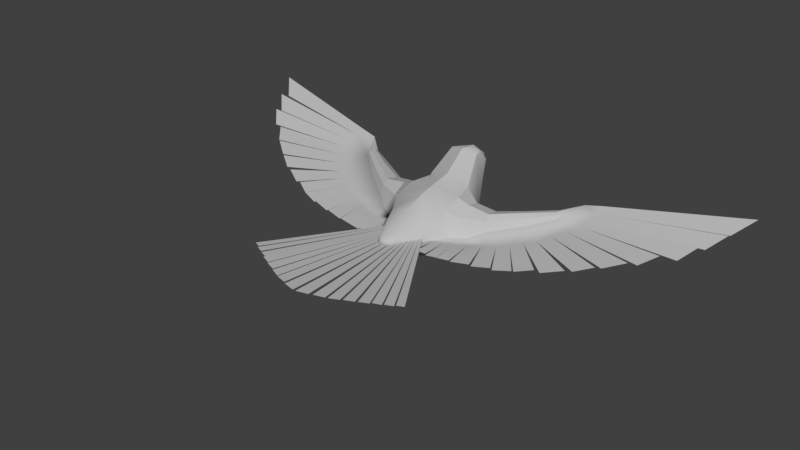 # Source: bird.blend  (saved by Blender 2.79.0; exported with 4.5.12 LTS)
import bpy
from mathutils import Matrix  # noqa: F401  (used for matrix-valued properties, if any)

bpy.ops.wm.read_factory_settings(use_empty=True)
scene = bpy.context.scene
scene.name = 'Scene'

# ---- collections
col_collection_1 = bpy.data.collections.new('Collection 1'); scene.collection.children.link(col_collection_1)

# ---- materials (node trees are filled in below, after node groups)
mat_lambert1 = bpy.data.materials.new('lambert1')
mat_lambert1.alpha_threshold = 0.0
mat_lambert1.use_transparent_shadow = False
mat_lambert1.diffuse_color = (0.5, 0.5, 0.5, 1.0)
mat_lambert1.roughness = 0.5

# ---- material node trees

# ---- world
world_world = bpy.data.worlds.new('World'); scene.world = world_world
world_world.color = (0.05088, 0.05088, 0.05088)
world_world.use_sun_shadow = False
world_world.sun_shadow_jitter_overblur = 0.0
world_world.cycles.sampling_method = 'MANUAL'

# ---- meshes
me_mesh = bpy.data.meshes.new('mesh')
me_mesh.from_pydata([(-0.09464, -1.148, -0.1088), (-0.4015, -5.182, -0.01363), (0.002928, -1.183, -0.1088), (-0.04069, -5.265, -0.01635), (-0.2029, -1.137, -0.1088), (-0.8128, -5.028, -0.02563), (-0.4879, -5.115, -0.02841), (-0.3052, -1.078, -0.1088), (-1.509, -4.705, -0.02454), (-0.2478, -1.102, -0.1088), (-1.209, -4.81, -0.04376), (-1.162, -4.863, -0.03254), (-0.865, -4.984, -0.04265), (-0.3826, -1.035, -0.1088), (-1.835, -4.537, -0.02861), (-1.551, -4.646, -0.04207), (-0.4281, -1.017, -0.1088), (-2.084, -4.373, -0.04746), (-1.839, -4.463, -0.04803), (-0.522, -0.9755, -0.1088), (-2.354, -4.242, -0.04144), (-2.124, -4.341, -0.04164), (-0.5984, -0.9489, -0.1088), (-2.577, -4.104, -0.04241), (-2.375, -4.185, -0.04243), (0.1009, -1.148, -0.1088), (0.4077, -5.182, -0.01363), (0.04689, -5.265, -0.01635), (0.2091, -1.137, -0.1088), (0.819, -5.028, -0.02563), (0.4941, -5.115, -0.02841), (0.3114, -1.078, -0.1088), (1.516, -4.705, -0.02453), (0.254, -1.102, -0.1088), (1.215, -4.81, -0.04376), (1.168, -4.863, -0.03254), (0.8712, -4.984, -0.04265), (0.3889, -1.035, -0.1088), (1.841, -4.537, -0.02861), (1.557, -4.646, -0.04207), (0.4343, -1.017, -0.1088), (2.091, -4.373, -0.04746), (1.845, -4.463, -0.04803), (0.5283, -0.9755, -0.1088), (2.361, -4.242, -0.04144), (2.13, -4.341, -0.04164), (0.6046, -0.9489, -0.1088), (2.583, -4.104, -0.04241), (2.381, -4.185, -0.04243), (-3.76, 2.105, 0.7183), (-4.25, 2.137, 0.8319), (-1.028, -0.368, -0.2042), (-0.6767, -0.9737, -0.1833), (-3.358, 1.349, 0.4567), (-4.165, 1.217, 0.5456), (-2.692, 0.7621, 0.2418), (-3.476, 0.2317, 0.2709), (-1.879, 0.1842, 0.02952), (-2.604, -0.3545, 0.05923), (-1.461, -0.1116, -0.1775), (-1.528, -0.7973, -0.06727), (-4.221, 1.83, 0.7365), (-4.193, 1.524, 0.641), (-3.935, 0.8883, 0.454), (-3.706, 0.56, 0.3625), (-3.185, 0.03629, 0.2004), (-2.895, -0.1591, 0.1298), (-2.246, -0.5021, 0.01706), (-1.887, -0.6497, -0.0251), (-1.226, -0.8438, -0.1019), (-0.9242, -0.8903, -0.1365), (-8.207, 2.907, 1.404), (-7.756, 2.406, 1.004), (-6.64, 0.903, 0.6697), (-6.277, 0.4684, 0.4604), (-4.82, -0.5253, 0.21), (-4.274, -0.8263, 0.08436), (-3.069, -1.272, -0.01612), (-2.538, -1.387, -0.106), (-1.525, -1.539, -0.1416), (-1.179, -1.557, -0.1808), (-7.812, 2.143, 1.127), (-7.429, 1.737, 0.7669), (-7.365, 1.451, 0.9223), (-7.027, 1.081, 0.5966), (-6.094, 0.3106, 0.5304), (-5.578, -0.06176, 0.3502), (-5.454, -0.1609, 0.3765), (-4.998, -0.4713, 0.2256), (-4.115, -0.8356, 0.1144), (-3.659, -1.087, 0.009433), (-3.624, -1.118, 0.02633), (-3.123, -1.276, -0.05836), (-2.478, -1.382, -0.07513), (-1.941, -1.489, -0.1347), (-1.903, -1.486, -0.1164), (-1.517, -1.517, -0.1586), (-1.158, -1.533, -0.1542), (-0.8136, -1.492, -0.1934), (-0.7759, -1.476, -0.1695), (-0.3532, -1.367, -0.2189), (3.758, 2.105, 0.7183), (4.249, 2.137, 0.8319), (1.027, -0.368, -0.2042), (0.6756, -0.9737, -0.1833), (3.356, 1.349, 0.4567), (4.163, 1.217, 0.5456), (2.691, 0.7621, 0.2418), (3.475, 0.2317, 0.2709), (1.878, 0.1842, 0.02952), (2.603, -0.3545, 0.05923), (1.46, -0.1116, -0.1775), (1.527, -0.7973, -0.06727), (4.22, 1.83, 0.7365), (4.192, 1.524, 0.641), (3.934, 0.8883, 0.454), (3.704, 0.56, 0.3625), (3.184, 0.03629, 0.2004), (2.894, -0.1591, 0.1298), (2.244, -0.5021, 0.01706), (1.886, -0.6497, -0.0251), (1.225, -0.8438, -0.1019), (0.9231, -0.8903, -0.1365), (8.206, 2.907, 1.404), (7.755, 2.406, 1.004), (6.639, 0.903, 0.6697), (6.275, 0.4684, 0.4604), (4.819, -0.5253, 0.21), (4.273, -0.8263, 0.08436), (3.068, -1.272, -0.01612), (2.537, -1.387, -0.106), (1.524, -1.539, -0.1416), (1.178, -1.557, -0.1808), (7.811, 2.143, 1.127), (7.427, 1.737, 0.7669), (7.364, 1.451, 0.9223), (7.026, 1.081, 0.5966), (6.093, 0.3106, 0.5304), (5.577, -0.06176, 0.3502), (5.453, -0.1609, 0.3765), (4.996, -0.4713, 0.2256), (4.114, -0.8356, 0.1144), (3.658, -1.087, 0.009433), (3.623, -1.118, 0.02633), (3.121, -1.276, -0.05836), (2.477, -1.382, -0.07512), (1.94, -1.489, -0.1347), (1.902, -1.486, -0.1164), (1.516, -1.517, -0.1586), (1.156, -1.533, -0.1542), (0.8124, -1.492, -0.1934), (0.7748, -1.476, -0.1695), (0.3521, -1.367, -0.2189), (-0.0005619, -0.9149, 0.5144), (-0.0005619, -0.8882, -0.8671), (-0.1583, 2.36, 1.166), (-0.1583, 2.36, 0.9141), (-0.2105, 2.36, 1.04), (-0.0005619, -0.2296, 0.7716), (-0.0005618, -0.1926, -1.171), (-0.0005618, 0.5748, -1.138), (-0.0005619, 0.2957, 0.8799), (-0.2952, 2.077, 1.366), (-0.4229, 2.145, 1.132), (-0.2798, 2.145, 0.7887), (-0.65, 1.021, 0.7897), (-0.4347, 1.67, 1.432), (-0.607, 1.774, 0.779), (-0.4347, 1.867, 0.3818), (-0.0005618, 2.36, 1.204), (-0.0005618, 2.36, 0.8876), (-0.0005618, 2.713, 1.046), (-0.0005618, 2.145, 0.6738), (-0.0005618, 2.103, 1.468), (-0.0005619, 0.8841, 0.987), (-0.0005618, 1.299, -0.736), (-0.0005618, 1.902, 0.2292), (-0.0005619, 1.557, 1.525), (-0.8157, -0.1491, -0.9538), (-0.8792, 0.5801, -0.9489), (-0.8257, -0.2789, 0.5234), (-0.8157, 0.3284, 0.6988), (-0.924, 1.163, 0.1283), (-0.6619, 1.213, -0.5709), (-0.6649, 0.9764, 0.7209), (-1.142, 0.04479, -0.699), (-1.142, 0.5127, -0.6644), (-1.142, -0.04552, 0.3287), (-1.142, 0.377, 0.5629), (-1.211, 0.9579, 0.03079), (-1.038, 1.005, -0.383), (-1.132, 0.7808, 0.4661), (-1.821, 0.3255, -0.2525), (-1.79, 0.5094, -0.3428), (-1.821, 0.2752, 0.3204), (-1.79, 0.4057, 0.4661), (-1.719, 1.041, 0.1888), (-1.754, 0.7783, -0.07636), (-1.765, 0.8024, 0.397), (-3.325, 1.409, 0.3648), (-3.289, 1.482, 0.3303), (-3.332, 1.373, 0.5607), (-3.299, 1.462, 0.605), (-3.277, 1.709, 0.5108), (-3.224, 1.596, 0.4034), (-3.277, 1.582, 0.6121), (-0.5625, -0.8013, 0.3637), (-0.5937, -0.8089, -0.6518), (0.1572, 2.36, 1.166), (0.1572, 2.36, 0.9141), (0.2094, 2.36, 1.04), (0.2941, 2.077, 1.366), (0.4218, 2.145, 1.132), (0.2787, 2.145, 0.7887), (0.6489, 1.021, 0.7897), (0.4335, 1.67, 1.432), (0.6059, 1.774, 0.779), (0.4335, 1.867, 0.3818), (0.8146, -0.1491, -0.9538), (0.8781, 0.5801, -0.9489), (0.8246, -0.2789, 0.5234), (0.8146, 0.3284, 0.6988), (0.9228, 1.163, 0.1283), (0.6607, 1.213, -0.5709), (0.6638, 0.9764, 0.7209), (1.141, 0.04479, -0.699), (1.141, 0.5127, -0.6644), (1.141, -0.04552, 0.3287), (1.141, 0.377, 0.5629), (1.209, 0.9579, 0.03079), (1.036, 1.005, -0.383), (1.131, 0.7808, 0.4661), (1.82, 0.3255, -0.2525), (1.789, 0.5094, -0.3428), (1.82, 0.2752, 0.3204), (1.789, 0.4057, 0.4661), (1.718, 1.041, 0.1888), (1.753, 0.7783, -0.07636), (1.764, 0.8024, 0.397), (3.324, 1.409, 0.3648), (3.288, 1.482, 0.3303), (3.331, 1.373, 0.5607), (3.298, 1.462, 0.605), (3.276, 1.709, 0.5108), (3.223, 1.596, 0.4034), (3.276, 1.582, 0.6121), (0.5614, -0.8013, 0.3637), (0.5926, -0.8089, -0.6518), (-2.601, 0.8523, 0.04819), (-2.604, 0.8081, 0.446), (-2.542, 0.9279, 0.5444), (-2.513, 1.131, 0.5118), (-2.494, 1.384, 0.3522), (-2.486, 1.19, 0.1597), (-2.537, 0.9922, -0.01634), (2.6, 0.8523, 0.04819), (2.603, 0.8081, 0.446), (2.541, 0.9279, 0.5444), (2.512, 1.131, 0.5118), (2.493, 1.384, 0.3522), (2.485, 1.19, 0.1597), (2.536, 0.9922, -0.01634), (0.4308, -1.321, -0.2212), (-0.4319, -1.321, -0.2212), (-0.000562, -2.029, -0.1107), (-0.3377, -1.471, 0.11), (0.3365, -1.471, 0.11), (-0.3402, -1.351, -0.5382), (-0.0005619, -1.581, -0.5066), (0.3391, -1.351, -0.5382), (-0.000562, -1.881, 0.07949), (0.217, -1.781, 0.06111), (-0.2182, -1.781, 0.06111), (-0.2355, -1.841, -0.1277), (0.2344, -1.841, -0.1277)], [], [(0, 1, 3, 2), (4, 5, 6, 0), (7, 8, 10, 9), (9, 11, 12, 4), (13, 14, 15, 7), (16, 17, 18, 13), (19, 20, 21, 16), (22, 23, 24, 19), (25, 2, 27, 26), (28, 25, 30, 29), (31, 33, 34, 32), (33, 28, 36, 35), (37, 31, 39, 38), (40, 37, 42, 41), (43, 40, 45, 44), (46, 43, 48, 47), (59, 60, 69, 51), (49, 61, 53), (53, 63, 64), (55, 65, 66, 57), (57, 58, 67, 59), (61, 50, 71, 72), (63, 54, 73, 74), (65, 56, 75, 76), (67, 58, 77, 78), (69, 60, 79, 80), (62, 61, 81, 82), (54, 62, 83, 84), (64, 63, 85, 86), (56, 64, 87, 88), (66, 65, 89, 90), (58, 66, 91, 92), (68, 67, 93, 94), (60, 68, 95, 96), (70, 69, 97, 98), (52, 70, 99, 100), (49, 50, 61), (53, 62, 54), (53, 61, 62), (53, 54, 63), (53, 64, 56, 55), (51, 70, 52), (51, 69, 70), (59, 67, 68, 60), (57, 66, 58), (55, 56, 65), (111, 103, 121, 112), (101, 105, 113), (105, 116, 115), (107, 109, 118, 117), (109, 111, 119, 110), (113, 124, 123, 102), (115, 126, 125, 106), (117, 128, 127, 108), (119, 130, 129, 110), (121, 132, 131, 112), (114, 134, 133, 113), (106, 136, 135, 114), (116, 138, 137, 115), (108, 140, 139, 116), (118, 142, 141, 117), (110, 144, 143, 118), (120, 146, 145, 119), (112, 148, 147, 120), (122, 150, 149, 121), (104, 152, 151, 122), (101, 113, 102), (105, 106, 114), (105, 114, 113), (105, 115, 106), (105, 107, 108, 116), (103, 104, 122), (103, 122, 121), (111, 112, 120, 119), (109, 110, 118), (107, 117, 108), (199, 53, 49, 200), (53, 201, 202, 49), (165, 174, 177, 166), (169, 162, 173), (164, 163, 157, 156), (200, 49, 203, 204), (49, 202, 205, 203), (167, 166, 162, 163), (168, 167, 163, 164), (166, 177, 173, 162), (171, 156, 157), (155, 171, 157), (168, 183, 182, 167), (170, 172, 164, 156), (172, 176, 168, 164), (158, 180, 206, 153), (165, 184, 181, 161, 174), (178, 51, 59, 185), (179, 178, 185, 186), (51, 180, 187, 59), (180, 181, 188, 187), (182, 183, 190, 189), (183, 179, 186, 190), (181, 184, 191, 188), (184, 182, 189, 191), (185, 59, 57, 192), (186, 185, 192, 193), (59, 187, 194, 57), (187, 188, 195, 194), (189, 190, 197, 196), (190, 186, 193, 197), (188, 191, 198, 195), (191, 189, 196, 198), (248, 55, 53, 199), (254, 248, 199, 200), (55, 249, 201, 53), (249, 250, 202, 201), (252, 253, 204, 203), (253, 254, 200, 204), (250, 251, 205, 202), (251, 252, 203, 205), (51, 52, 206, 180), (178, 207, 52, 51), (178, 159, 154, 207), (161, 181, 180, 158), (167, 182, 184, 165, 166), (223, 175, 176, 217), (239, 240, 101, 105), (105, 101, 242, 241), (214, 215, 177, 174), (213, 209, 210, 212), (210, 211, 212), (240, 244, 243, 101), (101, 243, 245, 242), (216, 212, 211, 215), (217, 213, 212, 216), (215, 211, 173, 177), (171, 209, 170), (169, 208, 171), (170, 209, 213, 172), (172, 213, 217, 176), (158, 153, 246, 220), (214, 174, 161, 221, 224), (218, 225, 111, 103), (219, 226, 225, 218), (103, 111, 227, 220), (220, 227, 228, 221), (222, 229, 230, 223), (223, 230, 226, 219), (221, 228, 231, 224), (224, 231, 229, 222), (104, 246, 266, 262), (225, 232, 109, 111), (226, 233, 232, 225), (111, 109, 234, 227), (227, 234, 235, 228), (229, 236, 237, 230), (230, 237, 233, 226), (228, 235, 238, 231), (231, 238, 236, 229), (232, 255, 107, 109), (233, 261, 255, 232), (109, 107, 256, 234), (234, 256, 257, 235), (236, 259, 260, 237), (237, 260, 261, 233), (235, 257, 258, 238), (238, 258, 259, 236), (104, 262, 269, 247), (103, 220, 246, 104), (218, 103, 104, 247), (218, 247, 154, 159), (161, 158, 220, 221), (216, 215, 214, 224, 222), (192, 57, 55, 248), (57, 194, 249, 55), (194, 195, 250, 249), (195, 198, 251, 250), (198, 196, 252, 251), (196, 197, 253, 252), (197, 193, 254, 253), (193, 192, 248, 254), (107, 255, 239, 105), (256, 107, 105, 241), (257, 256, 241, 242), (258, 257, 242, 245), (259, 258, 245, 243), (260, 259, 243, 244), (261, 260, 244, 240), (255, 261, 240, 239), (219, 218, 159, 160), (179, 160, 159, 178), (183, 168, 176, 175), (217, 216, 222, 223), (223, 219, 160, 175), (183, 175, 160, 179), (169, 171, 155), (171, 170, 156), (171, 208, 210), (171, 210, 209), (211, 169, 173), (208, 169, 211, 210), (162, 157, 163), (155, 157, 162, 169), (262, 274, 264, 268, 269), (52, 263, 265, 206), (52, 207, 267, 263), (263, 267, 268, 264, 273), (266, 246, 153, 270, 271), (153, 206, 265, 272, 270), (272, 273, 264, 270), (266, 271, 274, 262), (268, 267, 207, 154), (269, 268, 154, 247), (263, 273, 272, 265), (274, 271, 270, 264)])
me_mesh.polygons.foreach_set('use_smooth', [True] * 212)
_k = set([(49, 53), (49, 203), (52, 263), (53, 199), (53, 201), (57, 192), (57, 194), (59, 185), (59, 187), (101, 105), (101, 243), (103, 104), (103, 218), (103, 220), (104, 262), (105, 239), (105, 241), (109, 232), (109, 234), (111, 225), (111, 227), (153, 158), (154, 159), (155, 157), (155, 169), (156, 157), (156, 164), (156, 170), (157, 163), (158, 161), (159, 160), (160, 175), (161, 174), (162, 166), (163, 167), (164, 168), (165, 166), (165, 184), (169, 171), (169, 173), (169, 208), (170, 171), (170, 172), (170, 209), (173, 177), (174, 177), (175, 176), (178, 179), (178, 185), (179, 183), (179, 186), (180, 181), (180, 187), (181, 184), (181, 188), (182, 183), (182, 184), (182, 189), (183, 190), (184, 191), (185, 186), (185, 192), (186, 190), (186, 193), (187, 188), (187, 194), (188, 191), (188, 195), (189, 190), (189, 191), (189, 196), (190, 197), (191, 198), (192, 193), (192, 248), (193, 197), (193, 254), (194, 195), (194, 249), (195, 198), (195, 250), (196, 197), (196, 198), (196, 252), (197, 253), (198, 251), (199, 200), (199, 248), (200, 204), (200, 254), (201, 202), (201, 249), (202, 205), (202, 250), (203, 204), (203, 205), (203, 252), (204, 253), (205, 251), (208, 210), (209, 210), (209, 213), (210, 212), (211, 215), (212, 216), (213, 217), (214, 215), (214, 224), (218, 219), (218, 225), (219, 223), (219, 226), (220, 221), (220, 227), (221, 224), (221, 228), (222, 223), (222, 224), (222, 229), (223, 230), (224, 231), (225, 226), (225, 232), (226, 230), (226, 233), (227, 228), (227, 234), (228, 231), (228, 235), (229, 230), (229, 231), (229, 236), (230, 237), (231, 238), (232, 233), (232, 255), (233, 237), (233, 261), (234, 235), (234, 256), (235, 238), (235, 257), (236, 237), (236, 238), (236, 259), (237, 260), (238, 258), (239, 240), (239, 255), (240, 244), (240, 261), (241, 242), (241, 256), (242, 245), (242, 257), (243, 244), (243, 245), (243, 259), (244, 260), (245, 258)])
me_mesh.attributes.new('sharp_edge', 'BOOLEAN', 'EDGE').data.foreach_set('value', [ (min(e.vertices), max(e.vertices)) in _k for e in me_mesh.edges])
_uv = me_mesh.uv_layers.new(name='map1')
_uv.uv.foreach_set('vector', [-0.003992, 0.3759, 1.0, 0.0, 1.0, 1.0, -0.001203, 0.7542, 0.001064, 0.1677, 1.0, 0.0, 1.0, 1.0, -0.001909, 0.6982, -0.003739, 0.3176, 1.0, 0.0, 1.0, 1.0, -0.001534, 0.7325, -0.007431, 0.4057, 1.0, 0.0, 1.0, 1.0, -0.001416, 0.7588, -0.006149, 0.1949, 1.0, 0.0, 1.0, 1.0, -0.001551, 0.7086, -0.001867, 0.3334, 1.0, 0.0, 1.0, 1.0, -0.001014, 0.704, -0.002246, 0.08241, 1.0, 0.0, 1.0, 1.0, -0.001157, 0.7014, 0.0, 0.0, 1.0, 0.0, 1.0, 1.0, -0.000432, 0.7218, -0.003992, 0.3759, -0.00185, 0.7984, 1.0, 1.0, 1.0, 0.0, 0.001064, 0.1677, -0.001909, 0.6982, 1.0, 1.0, 1.0, 0.0, -0.003739, 0.3176, -0.001534, 0.7325, 1.0, 1.0, 1.0, 0.0, -0.007431, 0.4057, -0.001416, 0.7588, 1.0, 1.0, 1.0, 0.0, -0.006149, 0.1949, -0.001551, 0.7086, 1.0, 1.0, 1.0, 0.0, -0.001867, 0.3334, -0.001014, 0.704, 1.0, 1.0, 1.0, 0.0, -0.002246, 0.08241, -0.001157, 0.7014, 1.0, 1.0, 1.0, 0.0, 0.0, 0.0, -0.000432, 0.7218, 1.0, 1.0, 1.0, 0.0, 0.1931, 0.8588, 1.0, 0.7023, 1.0, 0.8016, 0.001031, 1.015, -0.008859, 0.004195, 1.0, 0.06521, -0.1003, 0.1951, -0.1003, 0.1951, 1.0, 0.2497, 1.0, 0.3038, 0.06707, 0.3834, 1.0, 0.4144, 1.0, 0.4708, -0.154, 0.5473, -0.154, 0.5473, 1.0, 0.5273, 1.0, 0.5856, 0.1931, 0.8588, 0.0, 0.0, 1.0, 0.0, 1.0, 1.0, 0.0, 1.0, 0.0, 0.0, 1.0, 0.0, 1.0, 1.0, 0.0, 1.0, 0.0, 0.0, 1.0, 0.0, 1.0, 1.0, 0.0, 1.0, 0.0, 0.0, 1.0, 0.0, 1.0, 1.0, 0.0, 1.0, 0.0, 0.0, 1.0, 0.0, 1.0, 1.0, 0.0, 1.0, 0.0, 0.0, 1.0, 0.0, 1.0, 1.0, 0.0, 1.0, 0.0, 0.0, 1.0, 0.0, 1.0, 1.0, 0.0, 1.0, 0.0, 0.0, 1.0, 0.0, 1.0, 1.0, 0.0, 1.0, 0.0, 0.0, 1.0, 0.0, 1.0, 1.0, 0.0, 1.0, 0.0, 0.0, 1.0, 0.0, 1.0, 1.0, 0.0, 1.0, 0.0, 0.0, 1.0, 0.0, 1.0, 1.0, 0.0, 1.0, 0.0, 0.0, 1.0, 0.0, 1.0, 1.0, 0.0, 1.0, 0.0, 0.0, 1.0, 0.0, 1.0, 1.0, 0.0, 1.0, 0.0, 0.0, 1.0, 0.0, 1.0, 1.0, 0.0, 1.0, -0.006088, 0.1344, 1.0, 0.0, 1.0, 1.0, 0.0, 1.0, -0.008859, 0.004195, 1.0, 0.0, 1.0, 0.06521, -0.1003, 0.1951, 1.0, 0.1304, 1.0, 0.1956, -0.1003, 0.1951, 1.0, 0.06521, 1.0, 0.1304, -0.1003, 0.1951, 1.0, 0.1956, 1.0, 0.2497, -0.1003, 0.1951, 1.0, 0.3038, 1.0, 0.3579, 0.06707, 0.3834, 0.001031, 1.015, 1.0, 0.9008, 1.023, 1.053, 0.001031, 1.015, 1.0, 0.8016, 1.0, 0.9008, 0.1931, 0.8588, 1.0, 0.5856, 1.0, 0.644, 1.0, 0.7023, -0.154, 0.5473, 1.0, 0.4708, 1.0, 0.5273, 0.06707, 0.3834, 1.0, 0.3579, 1.0, 0.4144, 0.1931, 0.8588, 0.001031, 1.015, 1.0, 0.8016, 1.0, 0.7023, -0.008859, 0.004195, -0.1003, 0.1951, 1.0, 0.06521, -0.1003, 0.1951, 1.0, 0.3038, 1.0, 0.2497, 0.06707, 0.3834, -0.154, 0.5473, 1.0, 0.4708, 1.0, 0.4144, -0.154, 0.5473, 0.1931, 0.8588, 1.0, 0.5856, 1.0, 0.5273, 0.0, 0.0, 0.0, 1.0, 1.0, 1.0, 1.0, 0.0, 0.0, 0.0, 0.0, 1.0, 1.0, 1.0, 1.0, 0.0, 0.0, 0.0, 0.0, 1.0, 1.0, 1.0, 1.0, 0.0, 0.0, 0.0, 0.0, 1.0, 1.0, 1.0, 1.0, 0.0, 0.0, 0.0, 0.0, 1.0, 1.0, 1.0, 1.0, 0.0, 0.0, 0.0, 0.0, 1.0, 1.0, 1.0, 1.0, 0.0, 0.0, 0.0, 0.0, 1.0, 1.0, 1.0, 1.0, 0.0, 0.0, 0.0, 0.0, 1.0, 1.0, 1.0, 1.0, 0.0, 0.0, 0.0, 0.0, 1.0, 1.0, 1.0, 1.0, 0.0, 0.0, 0.0, 0.0, 1.0, 1.0, 1.0, 1.0, 0.0, 0.0, 0.0, 0.0, 1.0, 1.0, 1.0, 1.0, 0.0, 0.0, 0.0, 0.0, 1.0, 1.0, 1.0, 1.0, 0.0, 0.0, 0.0, 0.0, 1.0, 1.0, 1.0, 1.0, 0.0, 0.0, 0.0, 0.0, 1.0, 1.0, 1.0, 1.0, 0.0, -0.006088, 0.1344, 0.0, 1.0, 1.0, 1.0, 1.0, 0.0, -0.008859, 0.004195, 1.0, 0.06521, 1.0, 0.0, -0.1003, 0.1951, 1.0, 0.1956, 1.0, 0.1304, -0.1003, 0.1951, 1.0, 0.1304, 1.0, 0.06521, -0.1003, 0.1951, 1.0, 0.2497, 1.0, 0.1956, -0.1003, 0.1951, 0.06707, 0.3834, 1.0, 0.3579, 1.0, 0.3038, 0.001031, 1.015, 1.023, 1.053, 1.0, 0.9008, 0.001031, 1.015, 1.0, 0.9008, 1.0, 0.8016, 0.1931, 0.8588, 1.0, 0.7023, 1.0, 0.644, 1.0, 0.5856, -0.154, 0.5473, 1.0, 0.5273, 1.0, 0.4708, 0.06707, 0.3834, 1.0, 0.4144, 1.0, 0.3579, 0.5625, 0.4347, 0.5946, 0.4363, 0.594, 0.5535, 0.5625, 0.5548, 0.5946, 0.4363, 0.625, 0.4347, 0.625, 0.5548, 0.594, 0.5535, 0.375, 0.6187, 0.4062, 0.6187, 0.404, 0.6475, 0.375, 0.6475, 0.3978, 0.6884, 0.375, 0.6728, 0.4003, 0.6728, 0.5625, 0.6728, 0.5938, 0.6728, 0.5938, 0.6884, 0.5625, 0.6884, 0.5625, 0.5548, 0.594, 0.5535, 0.5938, 0.6187, 0.5625, 0.6187, 0.594, 0.5535, 0.625, 0.5548, 0.625, 0.6187, 0.5938, 0.6187, 0.5938, 0.6475, 0.625, 0.6475, 0.625, 0.6728, 0.5938, 0.6728, 0.5625, 0.6475, 0.5938, 0.6475, 0.5938, 0.6728, 0.5625, 0.6728, 0.375, 0.6475, 0.404, 0.6475, 0.4003, 0.6728, 0.375, 0.6728, 0.5297, 0.8387, 0.6105, 0.7333, 0.6562, 0.8438, 0.6105, 0.9542, 0.5297, 0.8387, 0.6562, 0.8438, 0.5625, 0.6475, 0.5625, 0.6187, 0.5938, 0.6187, 0.5938, 0.6475, 0.5397, 0.6884, 0.5372, 0.6728, 0.5625, 0.6728, 0.5625, 0.6884, 0.5372, 0.6728, 0.5335, 0.6475, 0.5625, 0.6475, 0.5625, 0.6728, 0.4062, 0.4347, 0.625, 0.4347, 0.4843, 0.4655, 0.4062, 0.3125, 0.625, 0.6187, 0.625, 0.6187, 0.625, 0.5548, 0.4062, 0.5548, 0.4062, 0.6187, 0.5625, 0.4347, 0.5831, 0.4629, 0.5918, 0.4347, 0.5625, 0.4347, 0.5625, 0.5548, 0.5625, 0.4347, 0.5625, 0.4347, 0.5625, 0.5548, 0.5831, 0.4629, 0.625, 0.4347, 0.625, 0.4347, 0.5918, 0.4347, 0.625, 0.4347, 0.625, 0.5548, 0.625, 0.5548, 0.625, 0.4347, 0.6105, 0.2667, 0.5, 0.3125, 0.5, 0.3125, 0.6105, 0.2667, 0.5, 0.15, 0.6562, 0.1562, 0.6562, 0.1562, 0.5, 0.15, 0.5938, 0.3125, 0.5938, 0.4347, 0.5938, 0.4347, 0.5938, 0.3125, 0.5938, 0.4347, 0.5625, 0.4347, 0.5625, 0.4347, 0.5938, 0.4347, 0.5625, 0.4347, 0.5918, 0.4347, 0.5962, 0.4347, 0.5625, 0.4347, 0.5625, 0.5548, 0.5625, 0.4347, 0.5625, 0.4347, 0.5625, 0.5548, 0.5918, 0.4347, 0.625, 0.4347, 0.625, 0.4347, 0.5962, 0.4347, 0.625, 0.4347, 0.625, 0.5548, 0.625, 0.5548, 0.625, 0.4347, 0.5938, 0.6187, 0.5644, 0.5564, 0.5625, 0.6187, 0.5938, 0.6187, 0.5644, 0.5564, 0.5625, 0.5548, 0.5625, 0.5548, 0.5625, 0.6187, 0.625, 0.5548, 0.625, 0.6187, 0.625, 0.6187, 0.625, 0.5548, 0.625, 0.6187, 0.5938, 0.6187, 0.5938, 0.6187, 0.625, 0.6187, 0.5625, 0.4347, 0.5938, 0.4349, 0.5946, 0.4363, 0.5625, 0.4347, 0.5625, 0.5548, 0.5625, 0.4347, 0.5625, 0.4347, 0.5625, 0.5548, 0.5938, 0.4349, 0.625, 0.4347, 0.625, 0.4347, 0.5946, 0.4363, 0.625, 0.4347, 0.625, 0.5548, 0.625, 0.5548, 0.625, 0.4347, 0.5938, 0.6187, 0.5625, 0.6187, 0.5625, 0.6187, 0.5938, 0.6187, 0.5625, 0.6187, 0.5625, 0.5548, 0.5625, 0.5548, 0.5625, 0.6187, 0.625, 0.5548, 0.625, 0.6187, 0.625, 0.6187, 0.625, 0.5548, 0.625, 0.6187, 0.5938, 0.6187, 0.5938, 0.6187, 0.625, 0.6187, 0.5831, 0.4629, 0.5644, 0.5564, 0.4843, 0.4655, 0.625, 0.4347, 0.5625, 0.4347, 0.5625, 0.4542, 0.5644, 0.5564, 0.5831, 0.4629, 0.5625, 0.4347, 0.5312, 0.4347, 0.5625, 0.3125, 0.5625, 0.4542, 0.4062, 0.5548, 0.625, 0.5548, 0.625, 0.4347, 0.4062, 0.4347, 0.5938, 0.6475, 0.5938, 0.6187, 0.625, 0.6187, 0.625, 0.6187, 0.625, 0.6475, 0.5625, 0.6187, 0.5312, 0.6187, 0.5335, 0.6475, 0.5625, 0.6475, 0.5625, 0.4347, 0.5625, 0.5548, 0.594, 0.5535, 0.5946, 0.4363, 0.5946, 0.4363, 0.594, 0.5535, 0.625, 0.5548, 0.625, 0.4347, 0.375, 0.6187, 0.375, 0.6475, 0.404, 0.6475, 0.4062, 0.6187, 0.5625, 0.6728, 0.5625, 0.6884, 0.5938, 0.6884, 0.5938, 0.6728, 0.5938, 0.6884, 0.625, 0.6728, 0.5938, 0.6728, 0.5625, 0.5548, 0.5625, 0.6187, 0.5938, 0.6187, 0.594, 0.5535, 0.594, 0.5535, 0.5938, 0.6187, 0.625, 0.6187, 0.625, 0.5548, 0.5938, 0.6475, 0.5938, 0.6728, 0.625, 0.6728, 0.625, 0.6475, 0.5625, 0.6475, 0.5625, 0.6728, 0.5938, 0.6728, 0.5938, 0.6475, 0.375, 0.6475, 0.375, 0.6728, 0.4003, 0.6728, 0.404, 0.6475, 0.5297, 0.8387, 0.6105, 0.7333, 0.5297, 0.6998, 0.5297, 0.9877, 0.6105, 0.9542, 0.5297, 0.8387, 0.5397, 0.6884, 0.5625, 0.6884, 0.5625, 0.6728, 0.5372, 0.6728, 0.5372, 0.6728, 0.5625, 0.6728, 0.5625, 0.6475, 0.5335, 0.6475, 0.4062, 0.4347, 0.4062, 0.3125, 0.4843, 0.4655, 0.625, 0.4347, 0.625, 0.6187, 0.4062, 0.6187, 0.4062, 0.5548, 0.625, 0.5548, 0.625, 0.6187, 0.5625, 0.4347, 0.5625, 0.4347, 0.5918, 0.4347, 0.5831, 0.4629, 0.5625, 0.5548, 0.5625, 0.5548, 0.5625, 0.4347, 0.5625, 0.4347, 0.5831, 0.4629, 0.5918, 0.4347, 0.625, 0.4347, 0.625, 0.4347, 0.625, 0.4347, 0.625, 0.4347, 0.625, 0.5548, 0.625, 0.5548, 0.6105, 0.2667, 0.6105, 0.2667, 0.5, 0.3125, 0.5, 0.3125, 0.5, 0.15, 0.5, 0.15, 0.6562, 0.1562, 0.6562, 0.1562, 0.5938, 0.3125, 0.5938, 0.3125, 0.5938, 0.4347, 0.5938, 0.4347, 0.5938, 0.4347, 0.5938, 0.4347, 0.5625, 0.4347, 0.5625, 0.4347, 0.5644, 0.5564, 0.4843, 0.4655, 0.5367, 0.5546, 0.5744, 0.6187, 0.5625, 0.4347, 0.5625, 0.4347, 0.5962, 0.4347, 0.5918, 0.4347, 0.5625, 0.5548, 0.5625, 0.5548, 0.5625, 0.4347, 0.5625, 0.4347, 0.5918, 0.4347, 0.5962, 0.4347, 0.625, 0.4347, 0.625, 0.4347, 0.625, 0.4347, 0.625, 0.4347, 0.625, 0.5548, 0.625, 0.5548, 0.5938, 0.6187, 0.5938, 0.6187, 0.5625, 0.6187, 0.5644, 0.5564, 0.5644, 0.5564, 0.5625, 0.6187, 0.5625, 0.5548, 0.5625, 0.5548, 0.625, 0.5548, 0.625, 0.5548, 0.625, 0.6187, 0.625, 0.6187, 0.625, 0.6187, 0.625, 0.6187, 0.5938, 0.6187, 0.5938, 0.6187, 0.5625, 0.4347, 0.5625, 0.4347, 0.5938, 0.4349, 0.5962, 0.4347, 0.5625, 0.5548, 0.5625, 0.5548, 0.5625, 0.4347, 0.5625, 0.4347, 0.5962, 0.4347, 0.5938, 0.4349, 0.625, 0.4347, 0.625, 0.4347, 0.625, 0.4347, 0.625, 0.4347, 0.625, 0.5548, 0.625, 0.5548, 0.5938, 0.6187, 0.5938, 0.6187, 0.5625, 0.6187, 0.5625, 0.6187, 0.5625, 0.6187, 0.5625, 0.6187, 0.5625, 0.5548, 0.5625, 0.5548, 0.625, 0.5548, 0.625, 0.5548, 0.625, 0.6187, 0.625, 0.6187, 0.625, 0.6187, 0.625, 0.6187, 0.5938, 0.6187, 0.5938, 0.6187, 0.5644, 0.5564, 0.5387, 0.4404, 0.5524, 0.4483, 0.5625, 0.4542, 0.5831, 0.4629, 0.625, 0.4347, 0.4843, 0.4655, 0.5644, 0.5564, 0.5625, 0.4347, 0.5831, 0.4629, 0.5644, 0.5564, 0.5625, 0.4542, 0.5625, 0.4347, 0.5625, 0.4542, 0.5625, 0.3125, 0.5312, 0.4347, 0.4062, 0.5548, 0.4062, 0.4347, 0.625, 0.4347, 0.625, 0.5548, 0.5938, 0.6475, 0.625, 0.6475, 0.625, 0.6187, 0.625, 0.6187, 0.5938, 0.6187, 0.5625, 0.4347, 0.5962, 0.4347, 0.5938, 0.4349, 0.5625, 0.4347, 0.5962, 0.4347, 0.625, 0.4347, 0.625, 0.4347, 0.5938, 0.4349, 0.625, 0.4347, 0.625, 0.5548, 0.625, 0.5548, 0.625, 0.4347, 0.625, 0.5548, 0.625, 0.6187, 0.625, 0.6187, 0.625, 0.5548, 0.625, 0.6187, 0.5938, 0.6187, 0.5938, 0.6187, 0.625, 0.6187, 0.5938, 0.6187, 0.5625, 0.6187, 0.5625, 0.6187, 0.5938, 0.6187, 0.5625, 0.6187, 0.5625, 0.5548, 0.5625, 0.5548, 0.5625, 0.6187, 0.5625, 0.5548, 0.5625, 0.4347, 0.5625, 0.4347, 0.5625, 0.5548, 0.5938, 0.4349, 0.5625, 0.4347, 0.5625, 0.4347, 0.5946, 0.4363, 0.625, 0.4347, 0.5938, 0.4349, 0.5946, 0.4363, 0.625, 0.4347, 0.625, 0.5548, 0.625, 0.4347, 0.625, 0.4347, 0.625, 0.5548, 0.625, 0.6187, 0.625, 0.5548, 0.625, 0.5548, 0.625, 0.6187, 0.5938, 0.6187, 0.625, 0.6187, 0.625, 0.6187, 0.5938, 0.6187, 0.5625, 0.6187, 0.5938, 0.6187, 0.5938, 0.6187, 0.5625, 0.6187, 0.5625, 0.5548, 0.5625, 0.6187, 0.5625, 0.6187, 0.5625, 0.5548, 0.5625, 0.4347, 0.5625, 0.5548, 0.5625, 0.5548, 0.5625, 0.4347, 0.5625, 0.5548, 0.5625, 0.4347, 0.5312, 0.4347, 0.5312, 0.5548, 0.5625, 0.5548, 0.5312, 0.5548, 0.5312, 0.4347, 0.5625, 0.4347, 0.5625, 0.6187, 0.5625, 0.6475, 0.5335, 0.6475, 0.5312, 0.6187, 0.5625, 0.6475, 0.5938, 0.6475, 0.5938, 0.6187, 0.5625, 0.6187, 0.5625, 0.6187, 0.5625, 0.5548, 0.5312, 0.5548, 0.5312, 0.6187, 0.5625, 0.6187, 0.5312, 0.6187, 0.5312, 0.5548, 0.5625, 0.5548, 0.5297, 0.9877, 0.5297, 0.8387, 0.6105, 0.9542, 0.5297, 0.8387, 0.5297, 0.6998, 0.6105, 0.7333, 0.5297, 0.8387, 0.6105, 0.9542, 0.6562, 0.8438, 0.5297, 0.8387, 0.6562, 0.8438, 0.6105, 0.7333, 0.625, 0.6728, 0.3978, 0.6884, 0.4003, 0.6728, 0.375, 0.6884, 0.3978, 0.6884, 0.625, 0.6728, 0.5938, 0.6884, 0.375, 0.6728, 0.5938, 0.6884, 0.5938, 0.6728, 0.625, 0.6884, 0.5938, 0.6884, 0.375, 0.6728, 0.3978, 0.6884, 0.5744, 0.6187, 0.547, 0.5118, 0.4958, 0.3125, 0.5274, 0.3125, 0.5675, 0.5239, 0.5644, 0.5564, 0.5744, 0.6187, 0.5367, 0.5546, 0.4843, 0.4655, 0.5644, 0.5564, 0.5625, 0.4542, 0.5524, 0.4483, 0.5387, 0.4404, 0.5387, 0.4404, 0.5524, 0.4483, 0.5274, 0.3125, 0.4958, 0.3125, 0.5237, 0.3958, 0.5367, 0.5546, 0.4843, 0.4655, 0.4062, 0.3125, 0.4747, 0.3125, 0.5163, 0.4417, 0.4062, 0.3125, 0.4843, 0.4655, 0.516, 0.4509, 0.5018, 0.368, 0.4747, 0.3125, 0.5018, 0.368, 0.5237, 0.3958, 0.4958, 0.3125, 0.4747, 0.3125, 0.5367, 0.5546, 0.5163, 0.4417, 0.547, 0.5118, 0.5744, 0.6187, 0.5274, 0.3125, 0.5524, 0.4483, 0.5625, 0.4542, 0.5625, 0.3125, 0.5675, 0.5239, 0.5274, 0.3125, 0.5625, 0.3125, 0.5625, 0.4542, 0.5387, 0.4404, 0.5237, 0.3958, 0.5018, 0.368, 0.516, 0.4509, 0.547, 0.5118, 0.5163, 0.4417, 0.4747, 0.3125, 0.4958, 0.3125])
_ca = me_mesh.color_attributes.new('Col', 'BYTE_COLOR', 'CORNER')
_ca.data.foreach_set('color', [1.0, 1.0, 1.0, 1.0, 1.0, 1.0, 1.0, 1.0, 1.0, 1.0, 1.0, 1.0, 1.0, 1.0, 1.0, 1.0, 1.0, 1.0, 1.0, 1.0, 1.0, 1.0, 1.0, 1.0, 1.0, 1.0, 1.0, 1.0, 1.0, 1.0, 1.0, 1.0, 1.0, 1.0, 1.0, 1.0, 1.0, 1.0, 1.0, 1.0, 1.0, 1.0, 1.0, 1.0, 1.0, 1.0, 1.0, 1.0, 1.0, 1.0, 1.0, 1.0, 1.0, 1.0, 1.0, 1.0, 1.0, 1.0, 1.0, 1.0, 1.0, 1.0, 1.0, 1.0, 1.0, 1.0, 1.0, 1.0, 1.0, 1.0, 1.0, 1.0, 1.0, 1.0, 1.0, 1.0, 1.0, 1.0, 1.0, 1.0, 1.0, 1.0, 1.0, 1.0, 1.0, 1.0, 1.0, 1.0, 1.0, 1.0, 1.0, 1.0, 1.0, 1.0, 1.0, 1.0, 1.0, 1.0, 1.0, 1.0, 1.0, 1.0, 1.0, 1.0, 1.0, 1.0, 1.0, 1.0, 1.0, 1.0, 1.0, 1.0, 1.0, 1.0, 1.0, 1.0, 1.0, 1.0, 1.0, 1.0, 1.0, 1.0, 1.0, 1.0, 1.0, 1.0, 1.0, 1.0, 1.0, 1.0, 1.0, 1.0, 1.0, 1.0, 1.0, 1.0, 1.0, 1.0, 1.0, 1.0, 1.0, 1.0, 1.0, 1.0, 1.0, 1.0, 1.0, 1.0, 1.0, 1.0, 1.0, 1.0, 1.0, 1.0, 1.0, 1.0, 1.0, 1.0, 1.0, 1.0, 1.0, 1.0, 1.0, 1.0, 1.0, 1.0, 1.0, 1.0, 1.0, 1.0, 1.0, 1.0, 1.0, 1.0, 1.0, 1.0, 1.0, 1.0, 1.0, 1.0, 1.0, 1.0, 1.0, 1.0, 1.0, 1.0, 1.0, 1.0, 1.0, 1.0, 1.0, 1.0, 1.0, 1.0, 1.0, 1.0, 1.0, 1.0, 1.0, 1.0, 1.0, 1.0, 1.0, 1.0, 1.0, 1.0, 1.0, 1.0, 1.0, 1.0, 1.0, 1.0, 1.0, 1.0, 1.0, 1.0, 1.0, 1.0, 1.0, 1.0, 1.0, 1.0, 1.0, 1.0, 1.0, 1.0, 1.0, 1.0, 1.0, 1.0, 1.0, 1.0, 1.0, 1.0, 1.0, 1.0, 1.0, 1.0, 1.0, 1.0, 1.0, 1.0, 1.0, 1.0, 1.0, 1.0, 1.0, 1.0, 1.0, 1.0, 1.0, 1.0, 1.0, 1.0, 1.0, 1.0, 1.0, 1.0, 1.0, 1.0, 1.0, 1.0, 1.0, 1.0, 1.0, 1.0, 1.0, 1.0, 1.0, 1.0, 1.0, 1.0, 1.0, 1.0, 1.0, 1.0, 1.0, 1.0, 1.0, 1.0, 1.0, 1.0, 1.0, 1.0, 1.0, 1.0, 1.0, 1.0, 1.0, 1.0, 1.0, 1.0, 1.0, 1.0, 1.0, 1.0, 1.0, 1.0, 1.0, 1.0, 1.0, 1.0, 1.0, 1.0, 1.0, 1.0, 1.0, 1.0, 1.0, 1.0, 1.0, 1.0, 1.0, 1.0, 1.0, 1.0, 1.0, 1.0, 1.0, 1.0, 1.0, 1.0, 1.0, 1.0, 1.0, 1.0, 1.0, 1.0, 1.0, 1.0, 1.0, 1.0, 1.0, 1.0, 1.0, 1.0, 1.0, 1.0, 1.0, 1.0, 1.0, 1.0, 1.0, 1.0, 1.0, 1.0, 1.0, 1.0, 1.0, 1.0, 1.0, 1.0, 1.0, 1.0, 1.0, 1.0, 1.0, 1.0, 1.0, 1.0, 1.0, 1.0, 1.0, 1.0, 1.0, 1.0, 1.0, 1.0, 1.0, 1.0, 1.0, 1.0, 1.0, 1.0, 1.0, 1.0, 1.0, 1.0, 1.0, 1.0, 1.0, 1.0, 1.0, 1.0, 1.0, 1.0, 1.0, 1.0, 1.0, 1.0, 1.0, 1.0, 1.0, 1.0, 1.0, 1.0, 1.0, 1.0, 1.0, 1.0, 1.0, 1.0, 1.0, 1.0, 1.0, 1.0, 1.0, 1.0, 1.0, 1.0, 1.0, 1.0, 1.0, 1.0, 1.0, 1.0, 1.0, 1.0, 1.0, 1.0, 1.0, 1.0, 1.0, 1.0, 1.0, 1.0, 1.0, 1.0, 1.0, 1.0, 1.0, 1.0, 1.0, 1.0, 1.0, 1.0, 1.0, 1.0, 1.0, 1.0, 1.0, 1.0, 1.0, 1.0, 1.0, 1.0, 1.0, 1.0, 1.0, 1.0, 1.0, 1.0, 1.0, 1.0, 1.0, 1.0, 1.0, 1.0, 1.0, 1.0, 1.0, 1.0, 1.0, 1.0, 1.0, 1.0, 1.0, 1.0, 1.0, 1.0, 1.0, 1.0, 1.0, 1.0, 1.0, 1.0, 1.0, 1.0, 1.0, 1.0, 1.0, 1.0, 1.0, 1.0, 1.0, 1.0, 1.0, 1.0, 1.0, 1.0, 1.0, 1.0, 1.0, 1.0, 1.0, 1.0, 1.0, 1.0, 1.0, 1.0, 1.0, 1.0, 1.0, 1.0, 1.0, 1.0, 1.0, 1.0, 1.0, 1.0, 1.0, 1.0, 1.0, 1.0, 1.0, 1.0, 1.0, 1.0, 1.0, 1.0, 1.0, 1.0, 1.0, 1.0, 1.0, 1.0, 1.0, 1.0, 1.0, 1.0, 1.0, 1.0, 1.0, 1.0, 1.0, 1.0, 1.0, 1.0, 1.0, 1.0, 1.0, 1.0, 1.0, 1.0, 1.0, 1.0, 1.0, 1.0, 1.0, 1.0, 1.0, 1.0, 1.0, 1.0, 1.0, 1.0, 1.0, 1.0, 1.0, 1.0, 1.0, 1.0, 1.0, 1.0, 1.0, 1.0, 1.0, 1.0, 1.0, 1.0, 1.0, 1.0, 1.0, 1.0, 1.0, 1.0, 1.0, 1.0, 1.0, 1.0, 1.0, 1.0, 1.0, 1.0, 1.0, 1.0, 1.0, 1.0, 1.0, 1.0, 1.0, 1.0, 1.0, 1.0, 1.0, 1.0, 1.0, 1.0, 1.0, 1.0, 1.0, 1.0, 1.0, 1.0, 1.0, 1.0, 1.0, 1.0, 1.0, 1.0, 1.0, 1.0, 1.0, 1.0, 1.0, 1.0, 1.0, 1.0, 1.0, 1.0, 1.0, 1.0, 1.0, 1.0, 1.0, 1.0, 1.0, 1.0, 1.0, 1.0, 1.0, 1.0, 1.0, 1.0, 1.0, 1.0, 1.0, 1.0, 1.0, 1.0, 1.0, 1.0, 1.0, 1.0, 1.0, 1.0, 1.0, 1.0, 1.0, 1.0, 1.0, 1.0, 1.0, 1.0, 1.0, 1.0, 1.0, 1.0, 1.0, 1.0, 1.0, 1.0, 1.0, 1.0, 1.0, 1.0, 1.0, 1.0, 1.0, 1.0, 1.0, 1.0, 1.0, 1.0, 1.0, 1.0, 1.0, 1.0, 1.0, 1.0, 1.0, 1.0, 1.0, 1.0, 1.0, 1.0, 1.0, 1.0, 1.0, 1.0, 1.0, 1.0, 1.0, 1.0, 1.0, 1.0, 1.0, 1.0, 1.0, 1.0, 1.0, 1.0, 1.0, 1.0, 1.0, 1.0, 1.0, 1.0, 1.0, 1.0, 1.0, 1.0, 1.0, 1.0, 1.0, 1.0, 1.0, 1.0, 1.0, 1.0, 1.0, 1.0, 1.0, 1.0, 1.0, 1.0, 1.0, 1.0, 1.0, 1.0, 1.0, 1.0, 1.0, 1.0, 1.0, 1.0, 1.0, 1.0, 1.0, 1.0, 1.0, 1.0, 1.0, 1.0, 1.0, 1.0, 1.0, 1.0, 1.0, 1.0, 1.0, 1.0, 1.0, 1.0, 1.0, 1.0, 1.0, 1.0, 1.0, 1.0, 1.0, 1.0, 1.0, 1.0, 1.0, 1.0, 1.0, 1.0, 1.0, 1.0, 1.0, 1.0, 1.0, 1.0, 1.0, 1.0, 1.0, 1.0, 1.0, 1.0, 1.0, 1.0, 1.0, 1.0, 1.0, 1.0, 1.0, 1.0, 1.0, 1.0, 1.0, 1.0, 1.0, 1.0, 1.0, 1.0, 1.0, 1.0, 1.0, 1.0, 1.0, 1.0, 1.0, 1.0, 1.0, 1.0, 1.0, 1.0, 1.0, 1.0, 1.0, 1.0, 1.0, 1.0, 1.0, 1.0, 1.0, 1.0, 1.0, 1.0, 1.0, 1.0, 1.0, 1.0, 1.0, 1.0, 1.0, 1.0, 1.0, 1.0, 1.0, 1.0, 1.0, 1.0, 1.0, 1.0, 1.0, 1.0, 1.0, 1.0, 1.0, 1.0, 1.0, 1.0, 1.0, 1.0, 1.0, 1.0, 1.0, 1.0, 1.0, 1.0, 1.0, 1.0, 1.0, 1.0, 1.0, 1.0, 1.0, 1.0, 1.0, 1.0, 1.0, 1.0, 1.0, 1.0, 1.0, 1.0, 1.0, 1.0, 1.0, 1.0, 1.0, 1.0, 1.0, 1.0, 1.0, 1.0, 1.0, 1.0, 1.0, 1.0, 1.0, 1.0, 1.0, 1.0, 1.0, 1.0, 1.0, 1.0, 1.0, 1.0, 1.0, 1.0, 1.0, 1.0, 1.0, 1.0, 1.0, 1.0, 1.0, 1.0, 1.0, 1.0, 1.0, 1.0, 1.0, 1.0, 1.0, 1.0, 1.0, 1.0, 1.0, 1.0, 1.0, 1.0, 1.0, 1.0, 1.0, 1.0, 1.0, 1.0, 1.0, 1.0, 1.0, 1.0, 1.0, 1.0, 1.0, 1.0, 1.0, 1.0, 1.0, 1.0, 1.0, 1.0, 1.0, 1.0, 1.0, 1.0, 1.0, 1.0, 1.0, 1.0, 1.0, 1.0, 1.0, 1.0, 1.0, 1.0, 1.0, 1.0, 1.0, 1.0, 1.0, 1.0, 1.0, 1.0, 1.0, 1.0, 1.0, 1.0, 1.0, 1.0, 1.0, 1.0, 1.0, 1.0, 1.0, 1.0, 1.0, 1.0, 1.0, 1.0, 1.0, 1.0, 1.0, 1.0, 1.0, 1.0, 1.0, 1.0, 1.0, 1.0, 1.0, 1.0, 1.0, 1.0, 1.0, 1.0, 1.0, 1.0, 1.0, 1.0, 1.0, 1.0, 1.0, 1.0, 1.0, 1.0, 1.0, 1.0, 1.0, 1.0, 1.0, 1.0, 1.0, 1.0, 1.0, 1.0, 1.0, 1.0, 1.0, 1.0, 1.0, 1.0, 1.0, 1.0, 1.0, 1.0, 1.0, 1.0, 1.0, 1.0, 1.0, 1.0, 1.0, 1.0, 1.0, 1.0, 1.0, 1.0, 1.0, 1.0, 1.0, 1.0, 1.0, 1.0, 1.0, 1.0, 1.0, 1.0, 1.0, 1.0, 1.0, 1.0, 1.0, 1.0, 1.0, 1.0, 1.0, 1.0, 1.0, 1.0, 1.0, 1.0, 1.0, 1.0, 1.0, 1.0, 1.0, 1.0, 1.0, 1.0, 1.0, 1.0, 1.0, 1.0, 1.0, 1.0, 1.0, 1.0, 1.0, 1.0, 1.0, 1.0, 1.0, 1.0, 1.0, 1.0, 1.0, 1.0, 1.0, 1.0, 1.0, 1.0, 1.0, 1.0, 1.0, 1.0, 1.0, 1.0, 1.0, 1.0, 1.0, 1.0, 1.0, 1.0, 1.0, 1.0, 1.0, 1.0, 1.0, 1.0, 1.0, 1.0, 1.0, 1.0, 1.0, 1.0, 1.0, 1.0, 1.0, 1.0, 1.0, 1.0, 1.0, 1.0, 1.0, 1.0, 1.0, 1.0, 1.0, 1.0, 1.0, 1.0, 1.0, 1.0, 1.0, 1.0, 1.0, 1.0, 1.0, 1.0, 1.0, 1.0, 1.0, 1.0, 1.0, 1.0, 1.0, 1.0, 1.0, 1.0, 1.0, 1.0, 1.0, 1.0, 1.0, 1.0, 1.0, 1.0, 1.0, 1.0, 1.0, 1.0, 1.0, 1.0, 1.0, 1.0, 1.0, 1.0, 1.0, 1.0, 1.0, 1.0, 1.0, 1.0, 1.0, 1.0, 1.0, 1.0, 1.0, 1.0, 1.0, 1.0, 1.0, 1.0, 1.0, 1.0, 1.0, 1.0, 1.0, 1.0, 1.0, 1.0, 1.0, 1.0, 1.0, 1.0, 1.0, 1.0, 1.0, 1.0, 1.0, 1.0, 1.0, 1.0, 1.0, 1.0, 1.0, 1.0, 1.0, 1.0, 1.0, 1.0, 1.0, 1.0, 1.0, 1.0, 1.0, 1.0, 1.0, 1.0, 1.0, 1.0, 1.0, 1.0, 1.0, 1.0, 1.0, 1.0, 1.0, 1.0, 1.0, 1.0, 1.0, 1.0, 1.0, 1.0, 1.0, 1.0, 1.0, 1.0, 1.0, 1.0, 1.0, 1.0, 1.0, 1.0, 1.0, 1.0, 1.0, 1.0, 1.0, 1.0, 1.0, 1.0, 1.0, 1.0, 1.0, 1.0, 1.0, 1.0, 1.0, 1.0, 1.0, 1.0, 1.0, 1.0, 1.0, 1.0, 1.0, 1.0, 1.0, 1.0, 1.0, 1.0, 1.0, 1.0, 1.0, 1.0, 1.0, 1.0, 1.0, 1.0, 1.0, 1.0, 1.0, 1.0, 1.0, 1.0, 1.0, 1.0, 1.0, 1.0, 1.0, 1.0, 1.0, 1.0, 1.0, 1.0, 1.0, 1.0, 1.0, 1.0, 1.0, 1.0, 1.0, 1.0, 1.0, 1.0, 1.0, 1.0, 1.0, 1.0, 1.0, 1.0, 1.0, 1.0, 1.0, 1.0, 1.0, 1.0, 1.0, 1.0, 1.0, 1.0, 1.0, 1.0, 1.0, 1.0, 1.0, 1.0, 1.0, 1.0, 1.0, 1.0, 1.0, 1.0, 1.0, 1.0, 1.0, 1.0, 1.0, 1.0, 1.0, 1.0, 1.0, 1.0, 1.0, 1.0, 1.0, 1.0, 1.0, 1.0, 1.0, 1.0, 1.0, 1.0, 1.0, 1.0, 1.0, 1.0, 1.0, 1.0, 1.0, 1.0, 1.0, 1.0, 1.0, 1.0, 1.0, 1.0, 1.0, 1.0, 1.0, 1.0, 1.0, 1.0, 1.0, 1.0, 1.0, 1.0, 1.0, 1.0, 1.0, 1.0, 1.0, 1.0, 1.0, 1.0, 1.0, 1.0, 1.0, 1.0, 1.0, 1.0, 1.0, 1.0, 1.0, 1.0, 1.0, 1.0, 1.0, 1.0, 1.0, 1.0, 1.0, 1.0, 1.0, 1.0, 1.0, 1.0, 1.0, 1.0, 1.0, 1.0, 1.0, 1.0, 1.0, 1.0, 1.0, 1.0, 1.0, 1.0, 1.0, 1.0, 1.0, 1.0, 1.0, 1.0, 1.0, 1.0, 1.0, 1.0, 1.0, 1.0, 1.0, 1.0, 1.0, 1.0, 1.0, 1.0, 1.0, 1.0, 1.0, 1.0, 1.0, 1.0, 1.0, 1.0, 1.0, 1.0, 1.0, 1.0, 1.0, 1.0, 1.0, 1.0, 1.0, 1.0, 1.0, 1.0, 1.0, 1.0, 1.0, 1.0, 1.0, 1.0, 1.0, 1.0, 1.0, 1.0, 1.0, 1.0, 1.0, 1.0, 1.0, 1.0, 1.0, 1.0, 1.0, 1.0, 1.0, 1.0, 1.0, 1.0, 1.0, 1.0, 1.0, 1.0, 1.0, 1.0, 1.0, 1.0, 1.0, 1.0, 1.0, 1.0, 1.0, 1.0, 1.0, 1.0, 1.0, 1.0, 1.0, 1.0, 1.0, 1.0, 1.0, 1.0, 1.0, 1.0, 1.0, 1.0, 1.0, 1.0, 1.0, 1.0, 1.0, 1.0, 1.0, 1.0, 1.0, 1.0, 1.0, 1.0, 1.0, 1.0, 1.0, 1.0, 1.0, 1.0, 1.0, 1.0, 1.0, 1.0, 1.0, 1.0, 1.0, 1.0, 1.0, 1.0, 1.0, 1.0, 1.0, 1.0, 1.0, 1.0, 1.0, 1.0, 1.0, 1.0, 1.0, 1.0, 1.0, 1.0, 1.0, 1.0, 1.0, 1.0, 1.0, 1.0, 1.0, 1.0, 1.0, 1.0, 1.0, 1.0, 1.0, 1.0, 1.0, 1.0, 1.0, 1.0, 1.0, 1.0, 1.0, 1.0, 1.0, 1.0, 1.0, 1.0, 1.0, 1.0, 1.0, 1.0, 1.0, 1.0, 1.0, 1.0, 1.0, 1.0, 1.0, 1.0, 1.0, 1.0, 1.0, 1.0, 1.0, 1.0, 1.0, 1.0, 1.0, 1.0, 1.0, 1.0, 1.0, 1.0, 1.0, 1.0, 1.0, 1.0, 1.0, 1.0, 1.0, 1.0, 1.0, 1.0, 1.0, 1.0, 1.0, 1.0, 1.0, 1.0, 1.0, 1.0, 1.0, 1.0, 1.0, 1.0, 1.0, 1.0, 1.0, 1.0, 1.0, 1.0, 1.0, 1.0, 1.0, 1.0, 1.0, 1.0, 1.0, 1.0, 1.0, 1.0, 1.0, 1.0, 1.0, 1.0, 1.0, 1.0, 1.0, 1.0, 1.0, 1.0, 1.0, 1.0, 1.0, 1.0, 1.0, 1.0, 1.0, 1.0, 1.0, 1.0, 1.0, 1.0, 1.0, 1.0, 1.0, 1.0, 1.0, 1.0, 1.0, 1.0, 1.0, 1.0, 1.0, 1.0, 1.0, 1.0, 1.0, 1.0, 1.0, 1.0, 1.0, 1.0, 1.0, 1.0, 1.0, 1.0, 1.0, 1.0, 1.0, 1.0, 1.0, 1.0, 1.0, 1.0, 1.0, 1.0, 1.0, 1.0, 1.0, 1.0, 1.0, 1.0, 1.0, 1.0, 1.0, 1.0, 1.0, 1.0, 1.0, 1.0, 1.0, 1.0, 1.0, 1.0, 1.0, 1.0, 1.0, 1.0, 1.0, 1.0, 1.0, 1.0, 1.0, 1.0, 1.0, 1.0, 1.0, 1.0, 1.0, 1.0, 1.0, 1.0, 1.0, 1.0, 1.0, 1.0, 1.0, 1.0, 1.0, 1.0, 1.0, 1.0, 1.0, 1.0, 1.0, 1.0, 1.0, 1.0, 1.0, 1.0, 1.0, 1.0, 1.0, 1.0, 1.0, 1.0, 1.0, 1.0, 1.0, 1.0, 1.0, 1.0, 1.0, 1.0, 1.0, 1.0, 1.0, 1.0, 1.0, 1.0, 1.0, 1.0, 1.0, 1.0, 1.0, 1.0, 1.0, 1.0, 1.0, 1.0, 1.0, 1.0, 1.0, 1.0, 1.0, 1.0, 1.0, 1.0, 1.0, 1.0, 1.0, 1.0, 1.0, 1.0, 1.0, 1.0, 1.0, 1.0, 1.0, 1.0, 1.0, 1.0, 1.0, 1.0, 1.0, 1.0, 1.0, 1.0, 1.0, 1.0, 1.0, 1.0, 1.0, 1.0, 1.0, 1.0, 1.0, 1.0, 1.0, 1.0, 1.0, 1.0, 1.0, 1.0, 1.0, 1.0, 1.0, 1.0, 1.0, 1.0, 1.0, 1.0, 1.0, 1.0, 1.0, 1.0, 1.0, 1.0, 1.0, 1.0, 1.0, 1.0, 1.0, 1.0, 1.0, 1.0, 1.0, 1.0, 1.0, 1.0, 1.0, 1.0, 1.0, 1.0, 1.0, 1.0, 1.0, 1.0, 1.0, 1.0, 1.0, 1.0, 1.0, 1.0, 1.0, 1.0, 1.0, 1.0, 1.0, 1.0, 1.0, 1.0, 1.0, 1.0, 1.0, 1.0, 1.0, 1.0, 1.0, 1.0, 1.0, 1.0, 1.0, 1.0, 1.0, 1.0, 1.0, 1.0, 1.0, 1.0, 1.0, 1.0, 1.0, 1.0, 1.0, 1.0, 1.0, 1.0, 1.0, 1.0, 1.0, 1.0, 1.0, 1.0, 1.0, 1.0, 1.0, 1.0, 1.0, 1.0, 1.0, 1.0, 1.0, 1.0, 1.0, 1.0, 1.0, 1.0, 1.0, 1.0, 1.0, 1.0, 1.0, 1.0, 1.0, 1.0, 1.0, 1.0, 1.0, 1.0, 1.0, 1.0, 1.0, 1.0, 1.0, 1.0, 1.0, 1.0, 1.0, 1.0, 1.0, 1.0, 1.0, 1.0, 1.0, 1.0, 1.0, 1.0, 1.0, 1.0, 1.0, 1.0, 1.0, 1.0, 1.0, 1.0, 1.0, 1.0, 1.0, 1.0, 1.0, 1.0, 1.0, 1.0, 1.0, 1.0, 1.0, 1.0, 1.0, 1.0, 1.0, 1.0, 1.0, 1.0, 1.0, 1.0, 1.0, 1.0, 1.0, 1.0, 1.0, 1.0, 1.0, 1.0, 1.0, 1.0, 1.0, 1.0, 1.0, 1.0, 1.0, 1.0, 1.0, 1.0, 1.0, 1.0, 1.0, 1.0, 1.0, 1.0, 1.0, 1.0, 1.0, 1.0, 1.0, 1.0, 1.0, 1.0, 1.0, 1.0, 1.0, 1.0, 1.0, 1.0, 1.0, 1.0, 1.0, 1.0, 1.0, 1.0, 1.0, 1.0, 1.0, 1.0, 1.0, 1.0, 1.0, 1.0, 1.0, 1.0, 1.0, 1.0, 1.0, 1.0, 1.0, 1.0, 1.0, 1.0, 1.0, 1.0, 1.0, 1.0, 1.0, 1.0, 1.0, 1.0, 1.0, 1.0, 1.0, 1.0, 1.0, 1.0, 1.0, 1.0, 1.0, 1.0, 1.0, 1.0, 1.0, 1.0, 1.0, 1.0, 1.0, 1.0, 1.0, 1.0, 1.0, 1.0, 1.0, 1.0, 1.0, 1.0, 1.0, 1.0, 1.0, 1.0, 1.0, 1.0, 1.0, 1.0, 1.0, 1.0, 1.0, 1.0, 1.0, 1.0, 1.0, 1.0, 1.0, 1.0, 1.0, 1.0, 1.0, 1.0, 1.0, 1.0, 1.0, 1.0, 1.0, 1.0, 1.0, 1.0, 1.0, 1.0, 1.0, 1.0, 1.0, 1.0, 1.0, 1.0, 1.0, 1.0, 1.0, 1.0, 1.0, 1.0, 1.0, 1.0, 1.0, 1.0, 1.0, 1.0, 1.0, 1.0, 1.0, 1.0, 1.0, 1.0, 1.0, 1.0, 1.0, 1.0, 1.0, 1.0, 1.0, 1.0, 1.0, 1.0, 1.0, 1.0, 1.0, 1.0, 1.0, 1.0, 1.0, 1.0, 1.0, 1.0, 1.0, 1.0, 1.0, 1.0, 1.0, 1.0, 1.0, 1.0, 1.0, 1.0, 1.0, 1.0, 1.0, 1.0, 1.0, 1.0, 1.0, 1.0, 1.0, 1.0, 1.0, 1.0, 1.0, 1.0, 1.0, 1.0, 1.0, 1.0, 1.0, 1.0, 1.0, 1.0, 1.0, 1.0, 1.0, 1.0, 1.0, 1.0, 1.0, 1.0, 1.0, 1.0, 1.0, 1.0, 1.0, 1.0, 1.0, 1.0, 1.0, 1.0, 1.0, 1.0, 1.0, 1.0, 1.0, 1.0, 1.0, 1.0, 1.0, 1.0, 1.0, 1.0, 1.0, 1.0, 1.0, 1.0, 1.0, 1.0, 1.0, 1.0, 1.0, 1.0, 1.0, 1.0, 1.0, 1.0, 1.0, 1.0, 1.0, 1.0, 1.0, 1.0, 1.0, 1.0, 1.0, 1.0, 1.0, 1.0, 1.0, 1.0, 1.0, 1.0, 1.0, 1.0, 1.0, 1.0, 1.0, 1.0, 1.0, 1.0, 1.0, 1.0, 1.0, 1.0, 1.0, 1.0, 1.0, 1.0, 1.0, 1.0, 1.0, 1.0, 1.0, 1.0, 1.0, 1.0, 1.0, 1.0, 1.0, 1.0, 1.0, 1.0, 1.0, 1.0, 1.0, 1.0, 1.0, 1.0, 1.0, 1.0, 1.0, 1.0, 1.0, 1.0, 1.0, 1.0, 1.0, 1.0, 1.0, 1.0, 1.0, 1.0, 1.0, 1.0, 1.0, 1.0, 1.0, 1.0, 1.0, 1.0, 1.0, 1.0, 1.0, 1.0, 1.0, 1.0, 1.0, 1.0, 1.0, 1.0, 1.0, 1.0, 1.0, 1.0, 1.0, 1.0, 1.0, 1.0, 1.0, 1.0, 1.0, 1.0, 1.0, 1.0, 1.0, 1.0, 1.0, 1.0, 1.0, 1.0, 1.0, 1.0, 1.0, 1.0, 1.0, 1.0, 1.0, 1.0, 1.0, 1.0, 1.0, 1.0, 1.0, 1.0, 1.0, 1.0, 1.0, 1.0, 1.0, 1.0, 1.0, 1.0, 1.0, 1.0, 1.0, 1.0, 1.0, 1.0, 1.0, 1.0, 1.0, 1.0, 1.0, 1.0, 1.0, 1.0, 1.0, 1.0, 1.0, 1.0, 1.0, 1.0, 1.0, 1.0, 1.0, 1.0, 1.0, 1.0, 1.0, 1.0, 1.0, 1.0, 1.0, 1.0, 1.0, 1.0, 1.0, 1.0, 1.0, 1.0, 1.0, 1.0, 1.0, 1.0, 1.0, 1.0, 1.0, 1.0, 1.0, 1.0, 1.0, 1.0, 1.0, 1.0, 1.0, 1.0, 1.0, 1.0, 1.0, 1.0, 1.0, 1.0, 1.0, 1.0, 1.0, 1.0, 1.0, 1.0, 1.0, 1.0, 1.0, 1.0, 1.0, 1.0, 1.0, 1.0, 1.0, 1.0, 1.0, 1.0, 1.0, 1.0, 1.0, 1.0, 1.0, 1.0, 1.0, 1.0, 1.0, 1.0, 1.0, 1.0, 1.0, 1.0, 1.0, 1.0, 1.0, 1.0, 1.0, 1.0, 1.0, 1.0, 1.0, 1.0, 1.0, 1.0, 1.0, 1.0, 1.0, 1.0, 1.0, 1.0, 1.0, 1.0, 1.0, 1.0, 1.0, 1.0, 1.0, 1.0, 1.0, 1.0, 1.0, 1.0, 1.0, 1.0, 1.0, 1.0, 1.0, 1.0, 1.0, 1.0, 1.0, 1.0, 1.0, 1.0, 1.0, 1.0, 1.0, 1.0, 1.0, 1.0, 1.0, 1.0, 1.0, 1.0, 1.0, 1.0, 1.0, 1.0, 1.0, 1.0, 1.0, 1.0, 1.0, 1.0, 1.0, 1.0, 1.0, 1.0, 1.0, 1.0, 1.0, 1.0, 1.0, 1.0, 1.0, 1.0, 1.0, 1.0, 1.0, 1.0, 1.0, 1.0, 1.0, 1.0, 1.0, 1.0, 1.0, 1.0, 1.0, 1.0, 1.0, 1.0, 1.0, 1.0, 1.0, 1.0, 1.0, 1.0, 1.0, 1.0, 1.0, 1.0, 1.0, 1.0, 1.0, 1.0, 1.0, 1.0, 1.0, 1.0, 1.0, 1.0, 1.0, 1.0, 1.0, 1.0, 1.0, 1.0, 1.0, 1.0, 1.0, 1.0, 1.0, 1.0, 1.0, 1.0, 1.0, 1.0, 1.0, 1.0, 1.0, 1.0, 1.0, 1.0, 1.0, 1.0, 1.0, 1.0, 1.0, 1.0, 1.0, 1.0, 1.0, 1.0, 1.0, 1.0, 1.0, 1.0, 1.0, 1.0, 1.0, 1.0, 1.0, 1.0, 1.0, 1.0, 1.0, 1.0, 1.0, 1.0, 1.0, 1.0, 1.0, 1.0, 1.0, 1.0, 1.0, 1.0, 1.0, 1.0, 1.0, 1.0, 1.0, 1.0, 1.0, 1.0, 1.0, 1.0, 1.0, 1.0, 1.0, 1.0, 1.0, 1.0, 1.0, 1.0, 1.0, 1.0, 1.0, 1.0, 1.0, 1.0, 1.0, 1.0, 1.0, 1.0, 1.0, 1.0, 1.0, 1.0, 1.0, 1.0, 1.0, 1.0, 1.0, 1.0, 1.0, 1.0, 1.0, 1.0, 1.0, 1.0, 1.0, 1.0, 1.0, 1.0, 1.0, 1.0, 1.0, 1.0, 1.0, 1.0, 1.0, 1.0, 1.0, 1.0, 1.0, 1.0, 1.0, 1.0, 1.0, 1.0, 1.0, 1.0, 1.0, 1.0, 1.0, 1.0, 1.0, 1.0, 1.0, 1.0, 1.0, 1.0, 1.0, 1.0, 1.0, 1.0, 1.0, 1.0, 1.0, 1.0, 1.0, 1.0, 1.0, 1.0, 1.0, 1.0, 1.0, 1.0, 1.0, 1.0, 1.0, 1.0, 1.0, 1.0, 1.0, 1.0, 1.0, 1.0, 1.0, 1.0, 1.0, 1.0, 1.0, 1.0, 1.0, 1.0, 1.0, 1.0, 1.0, 1.0, 1.0, 1.0, 1.0, 1.0, 1.0, 1.0, 1.0, 1.0, 1.0, 1.0, 1.0, 1.0, 1.0, 1.0, 1.0, 1.0, 1.0, 1.0, 1.0, 1.0, 1.0, 1.0, 1.0, 1.0, 1.0, 1.0, 1.0, 1.0, 1.0, 1.0, 1.0, 1.0, 1.0, 1.0, 1.0, 1.0, 1.0, 1.0, 1.0, 1.0, 1.0, 1.0, 1.0, 1.0, 1.0, 1.0, 1.0, 1.0, 1.0, 1.0, 1.0, 1.0, 1.0, 1.0, 1.0, 1.0, 1.0, 1.0, 1.0, 1.0, 1.0, 1.0, 1.0, 1.0, 1.0, 1.0, 1.0, 1.0, 1.0, 1.0, 1.0, 1.0, 1.0, 1.0, 1.0, 1.0, 1.0, 1.0, 1.0, 1.0, 1.0, 1.0, 1.0, 1.0, 1.0, 1.0, 1.0, 1.0, 1.0, 1.0, 1.0, 1.0, 1.0, 1.0, 1.0, 1.0, 1.0, 1.0, 1.0, 1.0, 1.0, 1.0, 1.0, 1.0, 1.0, 1.0, 1.0, 1.0, 1.0, 1.0, 1.0, 1.0, 1.0, 1.0, 1.0, 1.0, 1.0, 1.0, 1.0, 1.0, 1.0, 1.0, 1.0, 1.0, 1.0, 1.0, 1.0, 1.0, 1.0, 1.0, 1.0, 1.0, 1.0, 1.0, 1.0, 1.0, 1.0, 1.0, 1.0, 1.0, 1.0, 1.0, 1.0, 1.0, 1.0, 1.0, 1.0, 1.0, 1.0, 1.0, 1.0, 1.0, 1.0, 1.0, 1.0, 1.0, 1.0, 1.0, 1.0, 1.0, 1.0, 1.0, 1.0, 1.0, 1.0, 1.0, 1.0, 1.0, 1.0, 1.0, 1.0, 1.0, 1.0, 1.0, 1.0, 1.0, 1.0, 1.0, 1.0, 1.0, 1.0, 1.0, 1.0, 1.0, 1.0, 1.0, 1.0, 1.0, 1.0, 1.0, 1.0, 1.0, 1.0, 1.0, 1.0, 1.0, 1.0, 1.0, 1.0, 1.0, 1.0, 1.0, 1.0, 1.0, 1.0, 1.0, 1.0, 1.0, 1.0, 1.0, 1.0, 1.0, 1.0, 1.0, 1.0, 1.0, 1.0, 1.0, 1.0, 1.0, 1.0, 1.0, 1.0, 1.0, 1.0, 1.0, 1.0, 1.0, 1.0, 1.0, 1.0, 1.0, 1.0, 1.0, 1.0, 1.0, 1.0, 1.0, 1.0, 1.0, 1.0, 1.0, 1.0, 1.0, 1.0, 1.0, 1.0, 1.0, 1.0, 1.0, 1.0, 1.0, 1.0, 1.0, 1.0, 1.0, 1.0, 1.0, 1.0, 1.0, 1.0, 1.0, 1.0, 1.0, 1.0, 1.0, 1.0, 1.0, 1.0, 1.0, 1.0, 1.0, 1.0, 1.0, 1.0, 1.0, 1.0, 1.0, 1.0, 1.0, 1.0, 1.0, 1.0, 1.0, 1.0, 1.0, 1.0, 1.0, 1.0, 1.0, 1.0, 1.0, 1.0, 1.0, 1.0, 1.0, 1.0, 1.0, 1.0, 1.0, 1.0, 1.0, 1.0, 1.0, 1.0, 1.0, 1.0, 1.0, 1.0, 1.0, 1.0, 1.0, 1.0, 1.0, 1.0, 1.0, 1.0, 1.0, 1.0, 1.0, 1.0, 1.0, 1.0, 1.0, 1.0, 1.0, 1.0, 1.0, 1.0, 1.0, 1.0, 1.0, 1.0, 1.0, 1.0, 1.0, 1.0, 1.0, 1.0, 1.0, 1.0, 1.0, 1.0, 1.0, 1.0, 1.0, 1.0, 1.0, 1.0, 1.0, 1.0, 1.0, 1.0, 1.0, 1.0, 1.0, 1.0, 1.0, 1.0, 1.0, 1.0, 1.0, 1.0, 1.0, 1.0, 1.0, 1.0, 1.0, 1.0, 1.0, 1.0, 1.0, 1.0, 1.0, 1.0, 1.0, 1.0, 1.0, 1.0, 1.0, 1.0, 1.0, 1.0, 1.0, 1.0, 1.0, 1.0, 1.0, 1.0, 1.0, 1.0, 1.0, 1.0, 1.0, 1.0, 1.0, 1.0, 1.0, 1.0, 1.0, 1.0, 1.0, 1.0, 1.0, 1.0, 1.0, 1.0, 1.0, 1.0, 1.0, 1.0, 1.0, 1.0, 1.0, 1.0, 1.0, 1.0, 1.0, 1.0, 1.0, 1.0, 1.0, 1.0, 1.0, 1.0, 1.0, 1.0, 1.0, 1.0, 1.0, 1.0, 1.0, 1.0, 1.0, 1.0, 1.0, 1.0, 1.0, 1.0, 1.0, 1.0, 1.0, 1.0, 1.0, 1.0, 1.0, 1.0, 1.0, 1.0, 1.0, 1.0, 1.0, 1.0, 1.0, 1.0, 1.0, 1.0, 1.0, 1.0, 1.0, 1.0, 1.0, 1.0, 1.0, 1.0, 1.0, 1.0, 1.0, 1.0, 1.0, 1.0, 1.0, 1.0, 1.0, 1.0, 1.0, 1.0, 1.0, 1.0, 1.0, 1.0, 1.0, 1.0, 1.0, 1.0, 1.0, 1.0, 1.0, 1.0, 1.0, 1.0, 1.0, 1.0, 1.0, 1.0, 1.0, 1.0, 1.0, 1.0, 1.0, 1.0, 1.0, 1.0, 1.0, 1.0, 1.0, 1.0, 1.0, 1.0, 1.0, 1.0, 1.0, 1.0, 1.0, 1.0, 1.0, 1.0, 1.0, 1.0, 1.0, 1.0, 1.0, 1.0, 1.0, 1.0, 1.0, 1.0, 1.0, 1.0, 1.0, 1.0, 1.0, 1.0, 1.0, 1.0, 1.0, 1.0, 1.0, 1.0, 1.0, 1.0, 1.0, 1.0, 1.0, 1.0, 1.0, 1.0, 1.0, 1.0, 1.0, 1.0, 1.0, 1.0, 1.0, 1.0, 1.0, 1.0, 1.0, 1.0, 1.0, 1.0, 1.0, 1.0, 1.0, 1.0, 1.0, 1.0, 1.0, 1.0, 1.0, 1.0, 1.0, 1.0, 1.0, 1.0, 1.0])
me_mesh.materials.append(mat_lambert1)
me_mesh.use_remesh_preserve_volume = False
me_mesh.use_remesh_preserve_attributes = False
me_mesh.use_mirror_vertex_groups = False
me_mesh.update()
me_mesh.normals_split_custom_set([tuple(v) for v in zip(*[iter([0.01172, 0.0226, 0.9997, 0.01172, 0.0226, 0.9997, 0.01172, 0.0226, 0.9997, 0.01172, 0.0226, 0.9997, 0.01078, 0.01943, 0.9998, 0.01078, 0.01943, 0.9998, 0.01078, 0.01943, 0.9998, 0.01078, 0.01943, 0.9998, 0.05512, 0.004045, 0.9985, 0.05512, 0.004045, 0.9985, 0.05512, 0.004045, 0.9985, 0.05512, 0.004045, 0.9985, 0.03485, 0.01148, 0.9993, 0.03485, 0.01148, 0.9993, 0.03485, 0.01148, 0.9993, 0.03485, 0.01148, 0.9993, 0.03956, 0.005663, 0.9992, 0.03956, 0.005663, 0.9992, 0.03956, 0.005663, 0.9992, 0.03956, 0.005663, 0.9992, 0.007356, 0.01462, 0.9999, 0.007356, 0.01462, 0.9999, 0.007356, 0.01462, 0.9999, 0.007356, 0.01462, 0.9999, 0.007712, 0.01627, 0.9998, 0.007712, 0.01627, 0.9998, 0.007712, 0.01627, 0.9998, 0.007712, 0.01627, 0.9998, 0.006607, 0.01687, 0.9998, 0.006607, 0.01687, 0.9998, 0.006607, 0.01687, 0.9998, 0.006607, 0.01687, 0.9998, -0.01171, 0.0226, 0.9997, -0.01171, 0.0226, 0.9997, -0.01171, 0.0226, 0.9997, -0.01171, 0.0226, 0.9997, -0.01078, 0.01943, 0.9998, -0.01078, 0.01943, 0.9998, -0.01078, 0.01943, 0.9998, -0.01078, 0.01943, 0.9998, -0.05512, 0.004045, 0.9985, -0.05512, 0.004045, 0.9985, -0.05512, 0.004045, 0.9985, -0.05512, 0.004045, 0.9985, -0.03485, 0.01148, 0.9993, -0.03485, 0.01148, 0.9993, -0.03485, 0.01148, 0.9993, -0.03485, 0.01148, 0.9993, -0.03956, 0.005663, 0.9992, -0.03956, 0.005663, 0.9992, -0.03956, 0.005663, 0.9992, -0.03956, 0.005663, 0.9992, -0.007355, 0.01462, 0.9999, -0.007355, 0.01462, 0.9999, -0.007355, 0.01462, 0.9999, -0.007355, 0.01462, 0.9999, -0.007712, 0.01627, 0.9998, -0.007712, 0.01627, 0.9998, -0.007712, 0.01627, 0.9998, -0.007712, 0.01627, 0.9998, -0.006607, 0.01687, 0.9998, -0.006607, 0.01687, 0.9998, -0.006607, 0.01687, 0.9998, -0.006607, 0.01687, 0.9998, 0.1885, 0.02704, 0.9817, 0.1208, 0.00172, 0.9927, 0.1223, 0.01464, 0.9924, 0.1458, 0.1485, 0.9781, 0.1805, -0.2404, 0.9537, 0.02893, -0.5025, 0.8641, 0.1524, -0.1933, 0.9692, 0.1524, -0.1933, 0.9692, 0.09344, -0.2738, 0.9572, 0.1162, -0.2338, 0.9653, 0.1474, -0.1624, 0.9756, 0.1147, -0.1937, 0.9743, 0.1246, -0.1748, 0.9767, 0.1894, -0.1448, 0.9712, 0.1894, -0.1448, 0.9712, 0.1308, -0.161, 0.9782, 0.1469, -0.1153, 0.9824, 0.1885, 0.02704, 0.9817, 0.02893, -0.5025, 0.8641, 0.00889, -0.514, 0.8578, 0.001954, -0.5217, 0.8531, 0.001954, -0.5217, 0.8531, 0.09344, -0.2738, 0.9572, 0.07639, -0.3881, 0.9184, 0.07369, -0.3157, 0.946, 0.07369, -0.3157, 0.946, 0.1147, -0.1937, 0.9743, 0.1109, -0.2229, 0.9685, 0.08685, -0.2362, 0.9678, 0.08685, -0.2362, 0.9678, 0.1469, -0.1153, 0.9824, 0.1308, -0.161, 0.9782, 0.1015, -0.151, 0.9833, 0.1015, -0.151, 0.9833, 0.1223, 0.01464, 0.9924, 0.1208, 0.00172, 0.9927, 0.1027, -0.1006, 0.9896, 0.1027, -0.1006, 0.9896, 0.05487, -0.4943, 0.8675, 0.02893, -0.5025, 0.8641, 0.02339, -0.5291, 0.8482, 0.02339, -0.5291, 0.8482, 0.07639, -0.3881, 0.9184, 0.05487, -0.4943, 0.8675, 0.06483, -0.5016, 0.8627, 0.06483, -0.5016, 0.8627, 0.1162, -0.2338, 0.9653, 0.09344, -0.2738, 0.9572, 0.09552, -0.2699, 0.9581, 0.09552, -0.2699, 0.9581, 0.1109, -0.2229, 0.9685, 0.1162, -0.2338, 0.9653, 0.102, -0.2554, 0.9614, 0.102, -0.2554, 0.9614, 0.1246, -0.1748, 0.9767, 0.1147, -0.1937, 0.9743, 0.1036, -0.2089, 0.9724, 0.1036, -0.2089, 0.9724, 0.1308, -0.161, 0.9782, 0.1246, -0.1748, 0.9767, 0.1081, -0.1865, 0.9765, 0.1081, -0.1865, 0.9765, 0.1191, -0.0132, 0.9928, 0.1469, -0.1153, 0.9824, 0.07574, -0.1287, 0.9888, 0.07574, -0.1287, 0.9888, 0.1208, 0.00172, 0.9927, 0.1191, -0.0132, 0.9928, 0.08405, -0.1164, 0.9896, 0.08405, -0.1164, 0.9896, 0.1431, 0.0121, 0.9896, 0.1223, 0.01464, 0.9924, 0.1128, -0.06818, 0.9913, 0.1128, -0.06818, 0.9913, 0.1519, 0.01602, 0.9883, 0.1431, 0.0121, 0.9896, 0.1422, -0.0008055, 0.9898, 0.1422, -0.0008055, 0.9898, 0.1805, -0.2404, 0.9537, 0.00889, -0.514, 0.8578, 0.02893, -0.5025, 0.8641, 0.1524, -0.1933, 0.9692, 0.05487, -0.4943, 0.8675, 0.07639, -0.3881, 0.9184, 0.1524, -0.1933, 0.9692, 0.02893, -0.5025, 0.8641, 0.05487, -0.4943, 0.8675, 0.1524, -0.1933, 0.9692, 0.07639, -0.3881, 0.9184, 0.09344, -0.2738, 0.9572, 0.1524, -0.1933, 0.9692, 0.1162, -0.2338, 0.9653, 0.1109, -0.2229, 0.9685, 0.1474, -0.1624, 0.9756, 0.1458, 0.1485, 0.9781, 0.1431, 0.0121, 0.9896, 0.1519, 0.01602, 0.9883, 0.1458, 0.1485, 0.9781, 0.1223, 0.01464, 0.9924, 0.1431, 0.0121, 0.9896, 0.1885, 0.02704, 0.9817, 0.1469, -0.1153, 0.9824, 0.1191, -0.0132, 0.9928, 0.1208, 0.00172, 0.9927, 0.1894, -0.1448, 0.9712, 0.1246, -0.1748, 0.9767, 0.1308, -0.161, 0.9782, 0.1474, -0.1624, 0.9756, 0.1109, -0.2229, 0.9685, 0.1147, -0.1937, 0.9743, -0.1885, 0.02704, 0.9817, -0.1458, 0.1485, 0.9781, -0.1223, 0.01464, 0.9924, -0.1208, 0.00172, 0.9927, -0.1805, -0.2404, 0.9537, -0.1524, -0.1933, 0.9692, -0.02893, -0.5025, 0.8641, -0.1524, -0.1933, 0.9692, -0.1162, -0.2338, 0.9653, -0.09344, -0.2738, 0.9572, -0.1474, -0.1624, 0.9756, -0.1894, -0.1448, 0.9712, -0.1246, -0.1748, 0.9767, -0.1147, -0.1937, 0.9743, -0.1894, -0.1448, 0.9712, -0.1885, 0.02704, 0.9817, -0.1469, -0.1153, 0.9824, -0.1308, -0.161, 0.9782, -0.02893, -0.5025, 0.8641, -0.001954, -0.5217, 0.8531, -0.001954, -0.5217, 0.8531, -0.008862, -0.514, 0.8577, -0.09344, -0.2738, 0.9572, -0.07369, -0.3157, 0.946, -0.07369, -0.3157, 0.946, -0.07639, -0.3881, 0.9184, -0.1147, -0.1937, 0.9743, -0.08685, -0.2362, 0.9678, -0.08685, -0.2362, 0.9678, -0.1109, -0.2229, 0.9685, -0.1469, -0.1153, 0.9824, -0.1015, -0.151, 0.9833, -0.1015, -0.151, 0.9833, -0.1308, -0.161, 0.9782, -0.1223, 0.01464, 0.9924, -0.1027, -0.1006, 0.9896, -0.1027, -0.1006, 0.9896, -0.1208, 0.00172, 0.9927, -0.05487, -0.4943, 0.8675, -0.02339, -0.5291, 0.8482, -0.02339, -0.5291, 0.8482, -0.02893, -0.5025, 0.8641, -0.07639, -0.3881, 0.9184, -0.06483, -0.5016, 0.8627, -0.06483, -0.5016, 0.8627, -0.05487, -0.4943, 0.8675, -0.1162, -0.2338, 0.9653, -0.09552, -0.2699, 0.9581, -0.09552, -0.2699, 0.9581, -0.09344, -0.2738, 0.9572, -0.1109, -0.2229, 0.9685, -0.102, -0.2554, 0.9614, -0.102, -0.2554, 0.9614, -0.1162, -0.2338, 0.9653, -0.1246, -0.1748, 0.9767, -0.1036, -0.2089, 0.9724, -0.1036, -0.2089, 0.9724, -0.1147, -0.1937, 0.9743, -0.1308, -0.161, 0.9782, -0.1081, -0.1865, 0.9765, -0.1081, -0.1865, 0.9765, -0.1246, -0.1748, 0.9767, -0.1191, -0.01319, 0.9928, -0.07574, -0.1287, 0.9888, -0.07574, -0.1287, 0.9888, -0.1469, -0.1153, 0.9824, -0.1208, 0.00172, 0.9927, -0.08405, -0.1164, 0.9896, -0.08405, -0.1164, 0.9896, -0.1191, -0.01319, 0.9928, -0.1431, 0.0121, 0.9896, -0.1128, -0.06818, 0.9913, -0.1128, -0.06818, 0.9913, -0.1223, 0.01464, 0.9924, -0.1519, 0.01602, 0.9883, -0.1422, -0.0008057, 0.9898, -0.1422, -0.0008057, 0.9898, -0.1431, 0.0121, 0.9896, -0.1805, -0.2404, 0.9537, -0.02893, -0.5025, 0.8641, -0.008862, -0.514, 0.8577, -0.1524, -0.1933, 0.9692, -0.07639, -0.3881, 0.9184, -0.05487, -0.4943, 0.8675, -0.1524, -0.1933, 0.9692, -0.05487, -0.4943, 0.8675, -0.02893, -0.5025, 0.8641, -0.1524, -0.1933, 0.9692, -0.09344, -0.2738, 0.9572, -0.07639, -0.3881, 0.9184, -0.1524, -0.1933, 0.9692, -0.1474, -0.1624, 0.9756, -0.1109, -0.2229, 0.9685, -0.1162, -0.2338, 0.9653, -0.1458, 0.1485, 0.9781, -0.1519, 0.01602, 0.9883, -0.1431, 0.0121, 0.9896, -0.1458, 0.1485, 0.9781, -0.1431, 0.0121, 0.9896, -0.1223, 0.01464, 0.9924, -0.1885, 0.02704, 0.9817, -0.1208, 0.00172, 0.9927, -0.1191, -0.01319, 0.9928, -0.1469, -0.1153, 0.9824, -0.1894, -0.1448, 0.9712, -0.1308, -0.161, 0.9782, -0.1246, -0.1748, 0.9767, -0.1474, -0.1624, 0.9756, -0.1147, -0.1937, 0.9743, -0.1109, -0.2229, 0.9685, -0.7751, -0.1752, -0.607, -0.7751, -0.1752, -0.607, -0.3806, 0.299, -0.8751, -0.5632, 0.1236, -0.817, -0.6131, -0.4909, 0.619, -0.6131, -0.4909, 0.619, -0.3842, -0.347, 0.8556, 0.08731, -0.02128, 0.996, -0.3258, -0.3178, 0.8904, -0.3286, -0.3557, 0.8749, -0.3301, -0.4545, 0.8273, -0.3295, -0.4428, 0.8339, -0.3863, 0.6693, 0.6347, -0.62, 0.3053, 0.7227, -0.2572, 0.283, 0.924, -0.73, 0.6388, -0.2429, -0.7311, 0.6353, -0.249, -0.7397, 0.5984, -0.3079, -0.7397, 0.5984, -0.3079, -0.5632, 0.1236, -0.817, -0.3806, 0.299, -0.8751, 0.1259, 0.6142, -0.779, 0.1259, 0.6142, -0.779, 0.08731, -0.02128, 0.996, -0.3842, -0.347, 0.8556, 0.4815, 0.2746, 0.8323, 0.4815, 0.2746, 0.8323, -0.9379, 0.3278, 0.1133, -0.9326, 0.1194, 0.3407, -0.62, 0.3053, 0.7227, -0.8678, 0.3192, 0.3808, -0.5268, 0.7597, -0.3813, -0.9379, 0.3278, 0.1133, -0.7311, 0.6353, -0.249, -0.73, 0.6388, -0.2429, -0.3295, -0.4428, 0.8339, -0.3301, -0.4545, 0.8273, -0.2572, 0.283, 0.924, -0.62, 0.3053, 0.7227, -0.7172, 0.6968, 0.009585, -0.5372, 0.4947, -0.6831, -0.8596, 0.511, -0.003296, -0.5643, 0.4806, 0.6712, -0.7172, 0.6968, 0.009585, -0.8596, 0.511, -0.003296, -0.5268, 0.7597, -0.3813, -0.3419, 0.6896, -0.6385, -0.8867, 0.4602, -0.04438, -0.9379, 0.3278, 0.1133, -0.236, 0.642, -0.7295, 1.909e-08, 0.8388, -0.5444, -0.2274, 0.8099, -0.5407, -0.236, 0.642, -0.7295, 1.909e-08, 0.8388, -0.5444, 2.465e-08, 0.8533, -0.5214, -0.5268, 0.7597, -0.3813, -0.2274, 0.8099, -0.5407, -0.2574, -0.2932, 0.9207, -0.5036, -0.4941, 0.7087, -0.5724, -0.458, 0.6802, -7.027e-08, -0.3992, 0.9169, -0.3258, -0.3178, 0.8904, -0.3006, -0.1028, 0.9482, -0.2711, -0.1731, 0.9469, -0.2733, -0.1679, 0.9471, -0.3286, -0.3557, 0.8749, -0.4566, -0.3421, -0.8212, -0.707, -0.5837, -0.3993, -0.5725, -0.69, -0.4429, -0.5725, -0.69, -0.4429, -0.6759, -0.01153, -0.7369, -0.6759, -0.01153, -0.7369, -0.6759, -0.01153, -0.7369, -0.6759, -0.01153, -0.7369, -0.6987, -0.6374, 0.325, -0.5036, -0.4941, 0.7087, -0.5665, -0.7534, 0.334, -0.5665, -0.7534, 0.334, -0.5379, -0.307, 0.7851, -0.5379, -0.307, 0.7851, -0.5379, -0.307, 0.7851, -0.5379, -0.307, 0.7851, -0.538, 0.8316, -0.1378, -0.538, 0.8316, -0.1378, -0.538, 0.8316, -0.1378, -0.538, 0.8316, -0.1378, -0.6418, 0.5161, -0.5672, -0.6418, 0.5161, -0.5672, -0.6418, 0.5161, -0.5672, -0.6418, 0.5161, -0.5672, -0.4575, 0.1328, 0.8792, -0.4575, 0.1328, 0.8792, -0.4575, 0.1328, 0.8792, -0.4575, 0.1328, 0.8792, -0.5731, 0.6949, 0.4344, -0.5731, 0.6949, 0.4344, -0.5731, 0.6949, 0.4344, -0.5731, 0.6949, 0.4344, -0.6188, -0.5963, -0.5114, -0.6188, -0.5963, -0.5114, -0.6188, -0.5963, -0.5114, -0.6188, -0.5963, -0.5114, -0.5084, -0.04999, -0.8597, -0.5084, -0.04999, -0.8597, -0.5084, -0.04999, -0.8597, -0.5084, -0.04999, -0.8597, -0.4076, -0.8399, 0.3584, -0.4076, -0.8399, 0.3584, -0.4076, -0.8399, 0.3584, -0.4076, -0.8399, 0.3584, -0.2082, -0.546, 0.8115, -0.2082, -0.546, 0.8115, -0.2082, -0.546, 0.8115, -0.2082, -0.546, 0.8115, -0.2346, 0.9117, -0.3372, -0.2346, 0.9117, -0.3372, -0.2346, 0.9117, -0.3372, -0.2346, 0.9117, -0.3372, -0.4192, 0.5802, -0.6983, -0.4192, 0.5802, -0.6983, -0.4192, 0.5802, -0.6983, -0.4192, 0.5802, -0.6983, -0.1176, 0.2065, 0.9713, -0.1176, 0.2065, 0.9713, -0.1176, 0.2065, 0.9713, -0.1176, 0.2065, 0.9713, 0.1186, 0.8366, 0.5348, 0.1186, 0.8366, 0.5348, 0.1186, 0.8366, 0.5348, 0.1186, 0.8366, 0.5348, -0.6109, -0.6039, -0.5119, -0.6197, -0.5853, -0.5229, -0.6446, -0.5255, -0.5552, -0.6446, -0.5255, -0.5552, -0.5022, -0.214, -0.8379, -0.5022, -0.2151, -0.8376, -0.4977, -0.1618, -0.8521, -0.4977, -0.1618, -0.8521, -0.501, -0.7847, 0.3651, -0.5002, -0.7852, 0.365, -0.5385, -0.7573, 0.3695, -0.5385, -0.7573, 0.3695, -0.2908, -0.5539, 0.7802, -0.2833, -0.5395, 0.7929, -0.2456, -0.467, 0.8494, -0.2456, -0.467, 0.8494, 0.1587, 0.7, -0.6963, 0.1599, 0.6961, -0.6999, 0.1568, 0.7059, -0.6907, 0.1568, 0.7059, -0.6907, 0.08931, 0.6401, -0.763, 0.1078, 0.6551, -0.7478, 0.05508, 0.6113, -0.7895, 0.05508, 0.6113, -0.7895, 0.1915, 0.1242, 0.9736, 0.1776, 0.1054, 0.9784, 0.1408, 0.056, 0.9885, 0.1408, 0.056, 0.9885, 0.3756, 0.5187, 0.768, 0.3774, 0.5167, 0.7685, 0.3841, 0.5091, 0.7703, 0.3841, 0.5091, 0.7703, -0.6987, -0.6374, 0.325, -0.839, -0.4744, 0.2664, -0.5724, -0.458, 0.6802, -0.5036, -0.4941, 0.7087, -0.4566, -0.3421, -0.8212, -0.5877, -0.4755, -0.6545, -0.8244, -0.47, -0.3156, -0.707, -0.5837, -0.3993, -0.4566, -0.3421, -0.8212, -0.2705, -0.1952, -0.9427, -4.744e-07, -0.4378, -0.8991, -0.5877, -0.4755, -0.6545, -0.2733, -0.1679, 0.9471, -0.2711, -0.1731, 0.9469, -0.5036, -0.4941, 0.7087, -0.2574, -0.2932, 0.9207, -0.9379, 0.3278, 0.1133, -0.8867, 0.4602, -0.04438, -0.9423, 0.04801, 0.3313, -0.9423, 0.04801, 0.3313, -0.9326, 0.1194, 0.3407, 0.3419, 0.6896, -0.6385, 0.2345, 0.6825, -0.6922, 2.465e-08, 0.8533, -0.5214, 0.5268, 0.7596, -0.3813, 0.7751, -0.1752, -0.607, 0.5632, 0.1236, -0.817, 0.3806, 0.2991, -0.8751, 0.7751, -0.1752, -0.607, 0.6131, -0.4909, 0.619, -0.08726, -0.02131, 0.996, 0.3842, -0.347, 0.8556, 0.6131, -0.4909, 0.619, 0.3257, -0.3177, 0.8905, 0.3295, -0.4428, 0.8339, 0.3318, -0.4541, 0.8269, 0.3286, -0.3556, 0.875, 0.73, 0.6388, -0.2429, 0.7397, 0.5984, -0.3079, 0.7397, 0.5984, -0.3079, 0.7311, 0.6353, -0.249, 0.4857, 0.6745, 0.556, 0.62, 0.3053, 0.7227, 0.8678, 0.3192, 0.3808, 0.5632, 0.1236, -0.817, -0.1259, 0.6142, -0.779, -0.1259, 0.6142, -0.779, 0.3806, 0.2991, -0.8751, -0.08726, -0.02131, 0.996, -0.4815, 0.2746, 0.8323, -0.4815, 0.2746, 0.8323, 0.3842, -0.347, 0.8556, 0.9379, 0.3278, 0.1133, 0.8678, 0.3192, 0.3808, 0.62, 0.3053, 0.7227, 0.9326, 0.1194, 0.3407, 0.5268, 0.7596, -0.3813, 0.73, 0.6388, -0.2429, 0.7311, 0.6353, -0.249, 0.9379, 0.3278, 0.1133, 0.3295, -0.4428, 0.8339, 0.62, 0.3053, 0.7227, 0.2572, 0.283, 0.924, 0.3318, -0.4541, 0.8269, 0.7172, 0.6968, 0.009588, 0.5372, 0.4947, -0.6831, 0.1516, 0.4042, -0.902, 0.2156, 0.3997, 0.8909, 0.5643, 0.4806, 0.6713, 0.7172, 0.6968, 0.009588, 0.236, 0.642, -0.7295, 0.236, 0.642, -0.7295, 0.2274, 0.8099, -0.5407, 1.909e-08, 0.8388, -0.5444, 1.909e-08, 0.8388, -0.5444, 0.2274, 0.8099, -0.5407, 0.5268, 0.7596, -0.3813, 2.465e-08, 0.8533, -0.5214, 0.2574, -0.2932, 0.9207, -7.027e-08, -0.3992, 0.9169, 0.5724, -0.458, 0.6802, 0.4677, -0.3842, 0.796, 0.3257, -0.3177, 0.8905, 0.3286, -0.3556, 0.875, 0.2732, -0.1681, 0.9471, 0.2711, -0.1731, 0.9469, 0.3006, -0.1028, 0.9482, 0.5725, -0.69, -0.4429, 0.5725, -0.69, -0.4429, 0.5725, -0.69, -0.4429, 0.5725, -0.69, -0.4429, 0.6759, -0.01153, -0.7369, 0.6759, -0.01153, -0.7369, 0.6759, -0.01153, -0.7369, 0.6759, -0.01153, -0.7369, 0.5665, -0.7534, 0.334, 0.5665, -0.7534, 0.334, 0.5665, -0.7534, 0.334, 0.5665, -0.7534, 0.334, 0.5379, -0.307, 0.7851, 0.5379, -0.307, 0.7851, 0.5379, -0.307, 0.7851, 0.5379, -0.307, 0.7851, 0.538, 0.8316, -0.1378, 0.538, 0.8316, -0.1378, 0.538, 0.8316, -0.1378, 0.538, 0.8316, -0.1378, 0.6418, 0.5161, -0.5672, 0.6418, 0.5161, -0.5672, 0.6418, 0.5161, -0.5672, 0.6418, 0.5161, -0.5672, 0.4575, 0.1328, 0.8792, 0.4575, 0.1328, 0.8792, 0.4575, 0.1328, 0.8792, 0.4575, 0.1328, 0.8792, 0.5731, 0.6949, 0.4344, 0.5731, 0.6949, 0.4344, 0.5731, 0.6949, 0.4344, 0.5731, 0.6949, 0.4344, 0.839, -0.4744, 0.2664, 0.5724, -0.458, 0.6802, 0.5612, -0.438, 0.7023, 0.8363, -0.5258, -0.1552, 0.6188, -0.5963, -0.5114, 0.6188, -0.5963, -0.5114, 0.6188, -0.5963, -0.5114, 0.6188, -0.5963, -0.5114, 0.5084, -0.04999, -0.8597, 0.5084, -0.04999, -0.8597, 0.5084, -0.04999, -0.8597, 0.5084, -0.04999, -0.8597, 0.4076, -0.8399, 0.3584, 0.4076, -0.8399, 0.3584, 0.4076, -0.8399, 0.3584, 0.4076, -0.8399, 0.3584, 0.2082, -0.546, 0.8115, 0.2082, -0.546, 0.8115, 0.2082, -0.546, 0.8115, 0.2082, -0.546, 0.8115, 0.2346, 0.9117, -0.3372, 0.2346, 0.9117, -0.3372, 0.2346, 0.9117, -0.3372, 0.2346, 0.9117, -0.3372, 0.4192, 0.5802, -0.6983, 0.4192, 0.5802, -0.6983, 0.4192, 0.5802, -0.6983, 0.4192, 0.5802, -0.6983, 0.1176, 0.2065, 0.9713, 0.1176, 0.2065, 0.9713, 0.1176, 0.2065, 0.9713, 0.1176, 0.2065, 0.9713, -0.1186, 0.8366, 0.5348, -0.1186, 0.8366, 0.5348, -0.1186, 0.8366, 0.5348, -0.1186, 0.8366, 0.5348, 0.597, -0.6314, -0.4948, 0.6109, -0.6039, -0.5119, 0.6197, -0.5853, -0.5229, 0.597, -0.6314, -0.4948, 0.5043, -0.2492, -0.8268, 0.5022, -0.2139, -0.8379, 0.5022, -0.2151, -0.8376, 0.5043, -0.2492, -0.8268, 0.4793, -0.7994, 0.3622, 0.501, -0.7847, 0.3651, 0.5002, -0.7852, 0.365, 0.4793, -0.7994, 0.3622, 0.315, -0.6006, 0.7349, 0.2908, -0.5539, 0.7802, 0.2833, -0.5395, 0.7929, 0.315, -0.6006, 0.7349, -0.1607, 0.6934, -0.7024, -0.1587, 0.7, -0.6963, -0.1599, 0.6962, -0.6998, -0.1607, 0.6934, -0.7024, -0.127, 0.6701, -0.7313, -0.08931, 0.6401, -0.763, -0.1078, 0.6551, -0.7478, -0.127, 0.6701, -0.7313, -0.2071, 0.1453, 0.9675, -0.1915, 0.1242, 0.9736, -0.1776, 0.1054, 0.9784, -0.2071, 0.1453, 0.9675, -0.3711, 0.5239, 0.7667, -0.3756, 0.5187, 0.768, -0.3774, 0.5167, 0.7685, -0.3711, 0.5239, 0.7667, 0.8244, -0.47, -0.3156, 0.8363, -0.5258, -0.1552, 0.5251, -0.4938, -0.6932, 0.5877, -0.4755, -0.6545, 0.8208, -0.4842, 0.303, 0.4677, -0.3842, 0.796, 0.5724, -0.458, 0.6802, 0.839, -0.4744, 0.2664, 0.3991, -0.2394, -0.8851, 0.8197, -0.4587, -0.343, 0.8244, -0.47, -0.3156, 0.5877, -0.4755, -0.6545, 0.3991, -0.2394, -0.8851, 0.5877, -0.4755, -0.6545, -4.744e-07, -0.4378, -0.8991, 0.2705, -0.1952, -0.9427, 0.2732, -0.1681, 0.9471, 0.2574, -0.2932, 0.9207, 0.4677, -0.3842, 0.796, 0.2711, -0.1731, 0.9469, 0.9379, 0.3278, 0.1133, 0.9326, 0.1194, 0.3407, 0.9423, 0.04801, 0.3313, 0.9423, 0.04801, 0.3313, 0.8867, 0.4602, -0.04442, -0.597, -0.6314, -0.4948, -0.597, -0.6314, -0.4948, -0.6197, -0.5853, -0.5229, -0.6109, -0.6039, -0.5119, -0.4793, -0.7994, 0.3622, -0.4793, -0.7994, 0.3622, -0.5002, -0.7852, 0.365, -0.501, -0.7847, 0.3651, -0.315, -0.6006, 0.7349, -0.315, -0.6006, 0.7349, -0.2833, -0.5395, 0.7929, -0.2908, -0.5539, 0.7802, 0.2071, 0.1453, 0.9675, 0.2071, 0.1453, 0.9675, 0.1776, 0.1054, 0.9784, 0.1915, 0.1242, 0.9736, 0.3711, 0.5239, 0.7667, 0.3711, 0.5239, 0.7667, 0.3774, 0.5167, 0.7685, 0.3756, 0.5187, 0.768, 0.1607, 0.6934, -0.7024, 0.1607, 0.6934, -0.7024, 0.1599, 0.6961, -0.6999, 0.1587, 0.7, -0.6963, 0.127, 0.6701, -0.7313, 0.127, 0.6701, -0.7313, 0.1078, 0.6551, -0.7478, 0.08931, 0.6401, -0.763, -0.5043, -0.2492, -0.8268, -0.5043, -0.2492, -0.8268, -0.5022, -0.2151, -0.8376, -0.5022, -0.214, -0.8379, 0.6197, -0.5853, -0.5229, 0.6109, -0.6039, -0.5119, 0.6446, -0.5255, -0.5552, 0.6446, -0.5255, -0.5552, 0.5002, -0.7852, 0.365, 0.501, -0.7847, 0.3651, 0.5385, -0.7573, 0.3695, 0.5385, -0.7573, 0.3695, 0.2833, -0.5395, 0.7929, 0.2908, -0.5539, 0.7802, 0.2456, -0.467, 0.8494, 0.2456, -0.467, 0.8494, -0.1776, 0.1054, 0.9784, -0.1915, 0.1242, 0.9736, -0.1408, 0.056, 0.9885, -0.1408, 0.056, 0.9885, -0.3774, 0.5167, 0.7685, -0.3756, 0.5187, 0.768, -0.3841, 0.5091, 0.7703, -0.3841, 0.5091, 0.7703, -0.1599, 0.6962, -0.6998, -0.1587, 0.7, -0.6963, -0.1568, 0.7059, -0.6907, -0.1568, 0.7059, -0.6907, -0.1078, 0.6551, -0.7478, -0.08931, 0.6401, -0.763, -0.05508, 0.6113, -0.7895, -0.05508, 0.6113, -0.7895, 0.5022, -0.2151, -0.8376, 0.5022, -0.2139, -0.8379, 0.4977, -0.1618, -0.8521, 0.4977, -0.1618, -0.8521, 0.2336, 0.2603, -0.9368, 0.3991, -0.2394, -0.8851, 0.2705, -0.1952, -0.9427, 0.2337, 0.2568, -0.9378, -0.2336, 0.2603, -0.9368, -0.2337, 0.2568, -0.9378, -0.2705, -0.1952, -0.9427, -0.4566, -0.3421, -0.8212, -0.3419, 0.6896, -0.6385, -0.5268, 0.7597, -0.3813, 2.465e-08, 0.8533, -0.5214, -0.2345, 0.6825, -0.6922, 0.5268, 0.7596, -0.3813, 0.9379, 0.3278, 0.1133, 0.8867, 0.4602, -0.04442, 0.3419, 0.6896, -0.6385, 0.3419, 0.6896, -0.6385, 0.2336, 0.2603, -0.9368, 0.2337, 0.2568, -0.9378, 0.2345, 0.6825, -0.6922, -0.3419, 0.6896, -0.6385, -0.2345, 0.6825, -0.6922, -0.2337, 0.2568, -0.9378, -0.2336, 0.2603, -0.9368, -0.2156, 0.3997, 0.8909, -0.7172, 0.6968, 0.009585, -0.5643, 0.4806, 0.6712, -0.7172, 0.6968, 0.009585, -0.1516, 0.4042, -0.902, -0.5372, 0.4947, -0.6831, 0.7172, 0.6968, 0.009588, 0.5643, 0.4806, 0.6713, 0.8596, 0.511, -0.003296, 0.7172, 0.6968, 0.009588, 0.8596, 0.511, -0.003296, 0.5372, 0.4947, -0.6831, 0.62, 0.3053, 0.7227, 0.3863, 0.6693, 0.6347, 0.2572, 0.283, 0.924, 0.4687, 0.6491, 0.5992, 0.3863, 0.6693, 0.6347, 0.62, 0.3053, 0.7227, 0.4857, 0.6745, 0.556, -0.62, 0.3053, 0.7227, -0.4857, 0.6745, 0.556, -0.8678, 0.3192, 0.3808, -0.4687, 0.6491, 0.5992, -0.4857, 0.6745, 0.556, -0.62, 0.3053, 0.7227, -0.3863, 0.6693, 0.6347, 0.8363, -0.5258, -0.1552, 0.7115, -0.6024, -0.3618, -1.197e-08, -0.8662, -0.4997, 1.397e-08, -0.605, -0.7962, 0.5251, -0.4938, -0.6932, -0.839, -0.4744, 0.2664, -0.8363, -0.5258, -0.1552, -0.5612, -0.438, 0.7023, -0.5724, -0.458, 0.6802, -0.8244, -0.47, -0.3156, -0.5877, -0.4755, -0.6545, -0.5251, -0.4938, -0.6932, -0.8363, -0.5258, -0.1552, -0.8363, -0.5258, -0.1552, -0.5251, -0.4938, -0.6932, 1.397e-08, -0.605, -0.7962, -1.197e-08, -0.8662, -0.4997, -0.7115, -0.6024, -0.3619, 0.5612, -0.438, 0.7023, 0.5724, -0.458, 0.6802, -7.027e-08, -0.3992, 0.9169, 2.225e-05, -0.4972, 0.8676, 0.4852, -0.4397, 0.7558, -7.027e-08, -0.3992, 0.9169, -0.5724, -0.458, 0.6802, -0.5612, -0.438, 0.7023, -0.4852, -0.4397, 0.7558, 2.225e-05, -0.4972, 0.8676, -0.4852, -0.4397, 0.7558, -0.7115, -0.6024, -0.3619, -1.197e-08, -0.8662, -0.4997, 2.225e-05, -0.4972, 0.8676, 0.5612, -0.438, 0.7023, 0.4852, -0.4397, 0.7558, 0.7115, -0.6024, -0.3618, 0.8363, -0.5258, -0.1552, 1.397e-08, -0.605, -0.7962, -0.5251, -0.4938, -0.6932, -0.5877, -0.4755, -0.6545, -4.744e-07, -0.4378, -0.8991, 0.5251, -0.4938, -0.6932, 1.397e-08, -0.605, -0.7962, -4.744e-07, -0.4378, -0.8991, 0.5877, -0.4755, -0.6545, -0.8363, -0.5258, -0.1552, -0.7115, -0.6024, -0.3619, -0.4852, -0.4397, 0.7558, -0.5612, -0.438, 0.7023, 0.7115, -0.6024, -0.3618, 0.4852, -0.4397, 0.7558, 2.225e-05, -0.4972, 0.8676, -1.197e-08, -0.8662, -0.4997])] * 3)])
arm_armature = bpy.data.armatures.new('Armature')  # bones are not reproduced

# ---- objects
ob_bird = bpy.data.objects.new('bird', arm_armature)
ob_body = bpy.data.objects.new('body', me_mesh)

# ---- transforms, parenting, visibility, modifiers, constraints
ob_bird.location = (0.0, 0.0, 0.0)
ob_bird.hide_viewport = True
ob_bird.show_in_front = True
ob_bird.lineart.crease_threshold = 0.0
ob_body.parent = ob_bird
ob_body.location = (0.0, 0.0, 0.0)
ob_body.color = (0.8, 0.8, 0.8, 1.0)
ob_body.lineart.crease_threshold = 0.0
_vg = ob_body.vertex_groups.new(name='joint1')
for _i, _w in zip([1, 3, 5, 6, 8, 10, 11, 12, 13, 14, 15, 16, 17, 18, 19, 20, 21, 22, 23, 24, 26, 27, 29, 30, 32, 34, 35, 36, 37, 38, 39, 40, 41, 42, 43, 44, 45, 46, 47, 48, 49, 50, 51, 52, 53, 54, 55, 56, 57, 58, 59, 60, 61, 62, 63, 64, 65, 66, 67, 68, 69, 70, 71, 72, 73, 74, 75, 76, 77, 78, 79, 80, 81, 82, 83, 84, 85, 86, 87, 88, 89, 90, 91, 92, 93, 94, 95, 96, 97, 98, 99, 100, 101, 102, 103, 104, 105, 106, 107, 108, 109, 110, 111, 112, 113, 114, 115, 116, 117, 118, 119, 120, 121, 122, 123, 124, 125, 126, 127, 128, 129, 130, 131, 132, 133, 134, 135, 136, 137, 138, 139, 140, 141, 142, 143, 144, 145, 146, 147, 148, 149, 150, 151, 152, 153, 154, 155, 156, 157, 158, 159, 160, 161, 162, 163, 164, 165, 166, 167, 168, 169, 170, 171, 172, 173, 174, 175, 176, 177, 178, 179, 180, 181, 182, 183, 184, 185, 186, 187, 188, 189, 190, 191, 192, 193, 194, 195, 196, 197, 198, 199, 200, 201, 202, 203, 204, 205, 206, 207, 208, 209, 210, 211, 212, 213, 214, 215, 216, 217, 218, 219, 220, 221, 222, 223, 224, 225, 226, 227, 228, 229, 230, 231, 232, 233, 234, 235, 236, 237, 238, 239, 240, 241, 242, 243, 244, 245, 246, 247, 248, 249, 250, 251, 252, 253, 254, 255, 256, 257, 258, 259, 260, 261, 262, 263, 267, 268, 269], [0.04363, 0.04466, 0.04301, 0.04255, 0.04599, 0.0431, 0.04351, 0.04257, 0.002196, 0.04986, 0.0457, 0.003429, 0.05378, 0.04878, 0.007578, 0.06019, 0.05444, 0.01274, 0.06644, 0.06026, 0.04366, 0.04467, 0.04308, 0.04259, 0.04612, 0.0432, 0.04361, 0.04265, 0.002354, 0.05003, 0.04584, 0.003645, 0.05398, 0.04895, 0.00795, 0.06042, 0.05465, 0.01326, 0.0667, 0.0605, 0.5204, 0.5005, 0.1794, 0.01894, 0.4722, 0.4337, 0.4522, 0.3871, 0.4195, 0.3247, 0.3394, 0.157, 0.4768, 0.4544, 0.4197, 0.4054, 0.3751, 0.3553, 0.2868, 0.2308, 0.104, 0.05217, 0.4206, 0.4093, 0.3733, 0.362, 0.3224, 0.295, 0.2079, 0.1583, 0.05224, 0.0262, 0.4028, 0.3902, 0.3846, 0.3739, 0.3582, 0.3469, 0.3426, 0.3264, 0.2912, 0.2556, 0.251, 0.2108, 0.1536, 0.09406, 0.09068, 0.05348, 0.02567, 0.01031, 0.009081, 0.001246, 0.5204, 0.5005, 0.1794, 0.01894, 0.4722, 0.4337, 0.4522, 0.3871, 0.4195, 0.3247, 0.3394, 0.157, 0.4768, 0.4544, 0.4197, 0.4054, 0.3751, 0.3553, 0.2868, 0.2308, 0.104, 0.05217, 0.4206, 0.4093, 0.3733, 0.362, 0.3224, 0.295, 0.2079, 0.1583, 0.05224, 0.0262, 0.4028, 0.3902, 0.3846, 0.3739, 0.3582, 0.3469, 0.3426, 0.3264, 0.2912, 0.2556, 0.251, 0.2108, 0.1536, 0.09406, 0.09068, 0.05348, 0.02567, 0.01031, 0.009081, 0.001246, 0.01061, 0.04046, 0.9976, 0.9958, 0.9968, 0.1562, 0.2711, 0.4954, 0.4999, 0.9983, 0.9966, 0.9948, 0.8518, 0.9905, 0.9759, 0.9564, 0.9981, 0.9961, 0.9868, 0.9943, 0.9987, 0.9061, 0.4993, 0.956, 0.9926, 0.3059, 0.4921, 0.1913, 0.4752, 0.6428, 0.502, 0.8227, 0.3808, 0.4839, 0.3185, 0.4742, 0.5315, 0.4985, 0.5811, 0.4462, 0.4678, 0.4318, 0.4577, 0.5251, 0.4827, 0.5131, 0.4737, 0.4789, 0.4804, 0.4918, 0.5071, 0.4947, 0.5034, 0.0278, 0.05091, 0.9976, 0.9958, 0.9968, 0.9983, 0.9966, 0.9948, 0.8518, 0.9905, 0.9759, 0.9564, 0.3059, 0.4921, 0.1913, 0.4752, 0.6428, 0.502, 0.8227, 0.3808, 0.4839, 0.3185, 0.4742, 0.5315, 0.4985, 0.5811, 0.4462, 0.4678, 0.4318, 0.4577, 0.5251, 0.4827, 0.5131, 0.4737, 0.4789, 0.4804, 0.4918, 0.5071, 0.4947, 0.5034, 0.0278, 0.05091, 0.4569, 0.4666, 0.4859, 0.506, 0.52, 0.4896, 0.4657, 0.4569, 0.4666, 0.4859, 0.506, 0.52, 0.4896, 0.4657, 0.002454, 0.002454, 0.005874, 0.001631, 0.005874]): _vg.add([_i], _w, 'REPLACE')
_vg = ob_body.vertex_groups.new(name='joint2')
for _i, _w in zip([0, 1, 2, 3, 4, 5, 6, 7, 8, 9, 10, 11, 12, 13, 14, 15, 16, 17, 18, 19, 20, 21, 22, 23, 24, 25, 26, 27, 28, 29, 30, 31, 32, 33, 34, 35, 36, 37, 38, 39, 40, 41, 42, 43, 44, 45, 46, 47, 48, 49, 50, 51, 52, 53, 54, 55, 56, 57, 58, 59, 60, 61, 62, 63, 64, 65, 66, 67, 68, 69, 70, 71, 72, 73, 74, 75, 76, 77, 78, 79, 80, 81, 82, 83, 84, 85, 86, 87, 88, 89, 90, 91, 92, 93, 94, 95, 96, 97, 98, 99, 100, 101, 102, 103, 104, 105, 106, 107, 108, 109, 110, 111, 112, 113, 114, 115, 116, 117, 118, 119, 120, 121, 122, 123, 124, 125, 126, 127, 128, 129, 130, 131, 132, 133, 134, 135, 136, 137, 138, 139, 140, 141, 142, 143, 144, 145, 146, 147, 148, 149, 150, 151, 152, 153, 154, 155, 156, 157, 158, 159, 160, 161, 162, 163, 164, 165, 166, 167, 168, 169, 170, 171, 172, 173, 174, 175, 176, 177, 178, 179, 180, 181, 182, 183, 184, 185, 186, 187, 188, 189, 190, 191, 192, 193, 194, 195, 196, 197, 198, 199, 200, 201, 202, 203, 204, 205, 206, 207, 208, 209, 210, 211, 212, 213, 214, 215, 216, 217, 218, 219, 220, 221, 222, 223, 224, 225, 226, 227, 228, 229, 230, 231, 232, 233, 234, 235, 236, 237, 238, 239, 240, 241, 242, 243, 244, 245, 246, 247, 248, 249, 250, 251, 252, 253, 254, 255, 256, 257, 258, 259, 260, 261, 262, 263, 264, 265, 266, 267, 268, 269, 270, 271, 272, 273, 274], [0.9996, 0.4782, 0.9999, 0.4777, 0.9962, 0.4785, 0.4787, 0.9878, 0.477, 0.9935, 0.4785, 0.4782, 0.4787, 0.9774, 0.4751, 0.4772, 0.969, 0.4731, 0.4756, 0.9483, 0.4699, 0.4728, 0.927, 0.4668, 0.4699, 0.9995, 0.4782, 0.4777, 0.9957, 0.4785, 0.4787, 0.9868, 0.4769, 0.9928, 0.4784, 0.4782, 0.4787, 0.9759, 0.475, 0.4771, 0.9673, 0.473, 0.4755, 0.9461, 0.4698, 0.4727, 0.9245, 0.4666, 0.4697, 0.3705, 0.3688, 0.7567, 0.8908, 0.4089, 0.3967, 0.4368, 0.4029, 0.4876, 0.4424, 0.5771, 0.6041, 0.3815, 0.3911, 0.401, 0.4018, 0.4105, 0.4231, 0.4773, 0.5297, 0.6932, 0.8051, 0.352, 0.3589, 0.3636, 0.3616, 0.367, 0.3764, 0.4159, 0.4429, 0.5114, 0.5449, 0.3573, 0.3635, 0.3609, 0.3636, 0.3606, 0.3611, 0.3613, 0.3648, 0.3797, 0.3931, 0.3944, 0.4137, 0.4466, 0.4807, 0.4839, 0.515, 0.5536, 0.6385, 0.659, 0.9175, 0.3705, 0.3688, 0.7567, 0.8908, 0.4089, 0.3967, 0.4368, 0.4029, 0.4876, 0.4424, 0.5771, 0.6041, 0.3815, 0.3911, 0.401, 0.4018, 0.4105, 0.4231, 0.4773, 0.5297, 0.6932, 0.8051, 0.352, 0.3589, 0.3636, 0.3616, 0.367, 0.3764, 0.4159, 0.4429, 0.5114, 0.5449, 0.3573, 0.3635, 0.3609, 0.3636, 0.3606, 0.3611, 0.3613, 0.3648, 0.3797, 0.3931, 0.3944, 0.4137, 0.4466, 0.4807, 0.4839, 0.515, 0.5536, 0.6385, 0.659, 0.9175, 0.9339, 0.866, 0.002245, 0.003995, 0.003075, 0.8055, 0.6889, 0.4977, 0.484, 0.00161, 0.003217, 0.005057, 0.145, 0.008934, 0.02343, 0.04289, 0.001811, 0.003723, 0.01248, 0.005518, 0.001176, 0.09168, 0.4989, 0.0435, 0.006949, 0.6454, 0.4943, 0.7477, 0.5009, 0.3529, 0.495, 0.1739, 0.5755, 0.4972, 0.6262, 0.4931, 0.4571, 0.4944, 0.4044, 0.4826, 0.4766, 0.4832, 0.468, 0.4433, 0.4768, 0.4424, 0.4124, 0.4126, 0.4031, 0.398, 0.3943, 0.4051, 0.393, 0.9013, 0.8605, 0.002245, 0.003995, 0.003075, 0.00161, 0.003217, 0.005057, 0.145, 0.008934, 0.02343, 0.04289, 0.6454, 0.4943, 0.7477, 0.5009, 0.3529, 0.495, 0.1739, 0.5755, 0.4972, 0.6262, 0.4931, 0.4571, 0.4944, 0.4044, 0.4826, 0.4766, 0.4832, 0.468, 0.4433, 0.4768, 0.4424, 0.4124, 0.4126, 0.4031, 0.398, 0.3943, 0.4051, 0.393, 0.9013, 0.8605, 0.4466, 0.4299, 0.4223, 0.4161, 0.4145, 0.4386, 0.4505, 0.4466, 0.4299, 0.4223, 0.4161, 0.4145, 0.4386, 0.4505, 0.8963, 0.8963, 0.5, 0.8891, 0.8891, 0.818, 0.7505, 0.818, 0.8709, 0.7356, 0.7356, 0.612, 0.612]): _vg.add([_i], _w, 'REPLACE')
_vg = ob_body.vertex_groups.new(name='joint3')
for _i, _w in zip([1, 3, 4, 5, 6, 7, 8, 9, 10, 11, 12, 13, 14, 15, 16, 17, 18, 19, 20, 21, 22, 23, 24, 26, 27, 28, 29, 30, 31, 32, 33, 34, 35, 36, 37, 38, 39, 40, 41, 42, 43, 44, 45, 46, 47, 48, 49, 50, 51, 52, 53, 54, 55, 56, 57, 58, 59, 60, 61, 62, 63, 64, 65, 66, 67, 68, 69, 70, 71, 72, 73, 74, 75, 76, 77, 78, 79, 80, 81, 82, 83, 84, 85, 86, 87, 88, 89, 90, 91, 92, 93, 94, 95, 96, 97, 98, 99, 100, 101, 102, 103, 104, 105, 106, 107, 108, 109, 110, 111, 112, 113, 114, 115, 116, 117, 118, 119, 120, 121, 122, 123, 124, 125, 126, 127, 128, 129, 130, 131, 132, 133, 134, 135, 136, 137, 138, 139, 140, 141, 142, 143, 144, 145, 146, 147, 148, 149, 150, 151, 152, 153, 154, 158, 159, 160, 161, 165, 174, 175, 178, 179, 180, 181, 182, 183, 184, 185, 186, 187, 188, 189, 190, 191, 192, 193, 194, 195, 196, 197, 198, 199, 200, 201, 202, 203, 204, 205, 206, 207, 214, 218, 219, 220, 221, 222, 223, 224, 225, 226, 227, 228, 229, 230, 231, 232, 233, 234, 235, 236, 237, 238, 239, 240, 241, 242, 243, 244, 245, 246, 247, 248, 249, 250, 251, 252, 253, 254, 255, 256, 257, 258, 259, 260, 261, 262, 263, 264, 265, 266, 267, 268, 269, 270, 271, 272, 273, 274], [0.4782, 0.4777, 0.003633, 0.4785, 0.4787, 0.01132, 0.477, 0.006127, 0.4785, 0.4782, 0.4787, 0.0204, 0.4751, 0.4772, 0.02754, 0.4731, 0.4756, 0.04416, 0.4699, 0.4728, 0.06023, 0.4668, 0.4699, 0.4782, 0.4777, 0.004101, 0.4785, 0.4787, 0.01227, 0.4769, 0.006775, 0.4784, 0.4782, 0.4787, 0.0217, 0.475, 0.4771, 0.02905, 0.473, 0.4755, 0.046, 0.4698, 0.4727, 0.06227, 0.4666, 0.4697, 0.1092, 0.1307, 0.06393, 0.09024, 0.1189, 0.1696, 0.111, 0.21, 0.09282, 0.2328, 0.0835, 0.239, 0.1417, 0.1545, 0.1793, 0.1929, 0.2144, 0.2217, 0.2359, 0.2395, 0.2027, 0.1428, 0.2274, 0.2318, 0.2631, 0.2763, 0.3107, 0.3286, 0.3762, 0.3988, 0.4364, 0.4289, 0.2399, 0.2463, 0.2545, 0.2626, 0.2812, 0.292, 0.296, 0.3088, 0.3291, 0.3514, 0.3546, 0.3755, 0.3998, 0.4252, 0.4255, 0.4315, 0.4208, 0.3512, 0.3319, 0.08129, 0.1092, 0.1307, 0.06393, 0.09024, 0.1189, 0.1696, 0.111, 0.21, 0.09282, 0.2328, 0.0835, 0.239, 0.1417, 0.1545, 0.1793, 0.1929, 0.2144, 0.2217, 0.2359, 0.2395, 0.2027, 0.1428, 0.2274, 0.2318, 0.2631, 0.2763, 0.3107, 0.3286, 0.3762, 0.3988, 0.4364, 0.4289, 0.2399, 0.2463, 0.2545, 0.2626, 0.2812, 0.292, 0.296, 0.3088, 0.3291, 0.3514, 0.3546, 0.3755, 0.3998, 0.4252, 0.4255, 0.4315, 0.4208, 0.3512, 0.3319, 0.08129, 0.05547, 0.09351, 0.03829, 0.03997, 0.006848, 0.01606, 0.003224, 0.002236, 0.001738, 0.04877, 0.01361, 0.06103, 0.02386, 0.004253, 0.003017, 0.003419, 0.04371, 0.01886, 0.05525, 0.03272, 0.01137, 0.007118, 0.01457, 0.07122, 0.05551, 0.08503, 0.07431, 0.03161, 0.04046, 0.04456, 0.114, 0.1085, 0.1164, 0.1102, 0.09861, 0.1001, 0.1036, 0.07089, 0.08854, 0.003224, 0.04877, 0.01361, 0.06103, 0.02386, 0.004253, 0.003017, 0.003419, 0.04371, 0.01886, 0.05525, 0.03272, 0.01137, 0.007118, 0.01457, 0.07122, 0.05551, 0.08503, 0.07431, 0.03161, 0.04046, 0.04456, 0.114, 0.1085, 0.1164, 0.1102, 0.09861, 0.1001, 0.1036, 0.07089, 0.08854, 0.09656, 0.1035, 0.09185, 0.07792, 0.06553, 0.07185, 0.08376, 0.09656, 0.1035, 0.09185, 0.07792, 0.06553, 0.07185, 0.08376, 0.1013, 0.1013, 0.5, 0.1103, 0.1103, 0.1761, 0.2479, 0.1761, 0.1291, 0.2644, 0.2644, 0.3879, 0.3879]): _vg.add([_i], _w, 'REPLACE')
_vg = ob_body.vertex_groups.new(name='Bone')
for _i, _w in zip([0, 2, 4, 5, 6, 7, 8, 9, 10, 11, 12, 13, 14, 15, 16, 17, 18, 19, 20, 21, 22, 23, 24, 25, 28, 29, 30, 31, 32, 33, 34, 35, 36, 37, 38, 39, 40, 41, 42, 43, 44, 45, 46, 47, 48, 51, 52, 58, 59, 60, 66, 67, 68, 69, 70, 77, 78, 79, 80, 90, 91, 92, 93, 94, 95, 96, 97, 98, 99, 100, 103, 104, 110, 111, 112, 118, 119, 120, 121, 122, 129, 130, 131, 132, 142, 143, 144, 145, 146, 147, 148, 149, 150, 151, 152, 153, 154, 158, 159, 160, 161, 165, 174, 175, 178, 179, 180, 181, 183, 184, 185, 186, 187, 188, 190, 206, 207, 214, 218, 219, 220, 221, 223, 224, 225, 226, 227, 228, 230, 246, 247, 262, 263, 265, 266, 267, 268, 269, 270, 271, 272, 273, 274], [0.2196, 0.2172, 0.2247, 0.006677, 0.002575, 0.2352, 0.1016, 0.2289, 0.1015, 0.1175, 0.1173, 0.2459, 0.1273, 0.1275, 0.2502, 0.005478, 0.006748, 0.256, 0.03926, 0.0404, 0.2584, 0.5308, 0.5293, 0.2196, 0.2246, 0.007585, 0.003501, 0.2351, 0.1021, 0.2289, 0.102, 0.1182, 0.1179, 0.2458, 0.1277, 0.1278, 0.2501, 0.005758, 0.007027, 0.2558, 0.03961, 0.04074, 0.2583, 0.5276, 0.5261, 0.214, 0.5171, 0.0439, 0.06231, 0.1891, 0.0137, 0.07192, 0.1155, 0.2647, 0.3744, 0.05889, 0.06243, 0.2329, 0.2361, 0.002035, 0.03041, 0.03363, 0.09995, 0.1041, 0.1785, 0.1806, 0.329, 0.3358, 0.5099, 0.5021, 0.2139, 0.5164, 0.04369, 0.06224, 0.1889, 0.01349, 0.0718, 0.1154, 0.2644, 0.374, 0.05878, 0.06232, 0.2326, 0.2358, 0.001825, 0.03021, 0.03343, 0.09982, 0.104, 0.1783, 0.1804, 0.3286, 0.3354, 0.5092, 0.5013, 0.6523, 0.7355, 0.6978, 0.9652, 0.7491, 0.541, 0.01615, 0.1021, 0.1049, 0.6259, 0.2259, 0.2155, 0.1021, 0.06482, 0.0221, 0.2329, 0.1053, 0.0566, 0.009563, 0.03383, 0.6009, 0.6492, 0.01351, 0.6255, 0.2258, 0.2158, 0.104, 0.06473, 0.01541, 0.2328, 0.1053, 0.05667, 0.01027, 0.03373, 0.6004, 0.6455, 0.3304, 0.3288, 0.247, 0.2465, 0.3514, 0.2266, 0.3562, 0.01309, 0.09217, 0.09111, 0.08363, 0.07595]): _vg.add([_i], _w, 'REPLACE')
_vg = ob_body.vertex_groups.new(name='wing.R')
for _i, _w in zip([25, 28, 33, 37, 40, 43, 46, 55, 101, 103, 104, 107, 108, 109, 110, 111, 112, 115, 116, 117, 118, 119, 120, 121, 122, 127, 128, 129, 130, 131, 132, 137, 138, 139, 140, 141, 142, 143, 144, 145, 146, 147, 148, 149, 150, 151, 152, 153, 154, 158, 159, 160, 161, 165, 174, 175, 179, 183, 184, 191, 195, 206, 208, 209, 210, 211, 212, 214, 216, 217, 218, 219, 220, 221, 222, 223, 224, 225, 226, 227, 228, 229, 230, 231, 232, 233, 234, 235, 236, 237, 238, 240, 241, 242, 243, 244, 245, 246, 247, 255, 256, 257, 258, 259, 260, 261, 262, 266, 268, 269, 271], [0.0, 0.0, 0.0, 0.0, 0.0, 0.0, 0.0, 0.0, 0.1741, 0.7128, 0.001733, 0.9614, 0.3611, 0.972, 0.6738, 0.898, 0.6581, 0.05462, 0.1731, 0.4966, 0.6075, 0.7218, 0.7187, 0.576, 0.4401, 0.3571, 0.3856, 0.6967, 0.7035, 0.5931, 0.5861, 0.082, 0.09663, 0.2377, 0.2572, 0.5385, 0.5522, 0.6442, 0.6512, 0.7198, 0.7195, 0.6668, 0.6651, 0.4524, 0.445, 0.2066, 1.115e-05, 1.195e-06, 0.0005222, 1.846e-09, 0.0, 1.913e-10, 3.39e-06, 0.0, 8.35e-06, 6.507e-09, 0.0, 0.0, 0.0, 0.0, 0.0, 6.633e-08, 0.0, 0.0, 0.0, 0.0, 0.0, 2.992e-13, 0.0007773, 0.02156, 5.158e-09, 1.247e-12, 7.285e-06, 0.008049, 0.0001369, 2.72e-08, 0.0, 0.7209, 0.8138, 0.9136, 0.907, 0.2221, 0.6754, 0.8283, 0.9694, 0.9733, 0.9868, 0.989, 0.9867, 0.9896, 0.9915, 0.4313, 0.568, 0.4809, 0.461, 0.4917, 0.4835, 9.814e-09, 1.31e-10, 0.9878, 0.9839, 0.9905, 0.9857, 0.971, 0.9918, 0.9947, 0.00377, 4.256e-06, 0.01248, 3.88e-13, 1.265e-06]): _vg.add([_i], _w, 'REPLACE')
_vg = ob_body.vertex_groups.new(name='wing2.R')
for _i, _w in zip([101, 102, 105, 106, 107, 108, 110, 112, 113, 114, 115, 116, 117, 118, 119, 120, 121, 123, 124, 125, 126, 127, 128, 129, 130, 131, 132, 133, 134, 135, 136, 137, 138, 139, 140, 141, 142, 143, 144, 145, 146, 147, 148, 149, 150, 239, 240, 241, 242, 243, 244, 245, 259], [0.8259, 0.976, 0.9852, 0.9943, 0.02465, 0.6208, 0.258, 0.0689, 0.982, 0.9957, 0.9427, 0.8183, 0.4742, 0.3462, 0.1739, 0.1146, 0.03697, 0.9832, 0.9833, 0.9976, 0.991, 0.6241, 0.5933, 0.2178, 0.2058, 0.0515, 0.04977, 0.9945, 0.995, 0.9993, 0.9991, 0.9139, 0.8986, 0.7504, 0.7299, 0.4258, 0.41, 0.2974, 0.288, 0.1358, 0.1301, 0.07547, 0.07418, 0.003526, 0.001151, 0.9756, 0.5687, 0.4319, 0.5191, 0.539, 0.5083, 0.5165, 0.007748]): _vg.add([_i], _w, 'REPLACE')
_vg = ob_body.vertex_groups.new(name='wing.L')
for _i, _w in zip([4, 7, 9, 13, 16, 19, 22, 49, 51, 52, 55, 56, 57, 58, 59, 60, 63, 64, 65, 66, 67, 68, 69, 70, 75, 76, 77, 78, 79, 80, 85, 86, 87, 88, 89, 90, 91, 92, 93, 94, 95, 96, 97, 98, 99, 100, 103, 109, 112, 121, 122, 150, 153, 154, 158, 159, 160, 161, 163, 164, 165, 166, 167, 168, 174, 175, 176, 178, 179, 180, 181, 182, 183, 184, 185, 186, 187, 188, 189, 190, 191, 192, 193, 194, 195, 196, 197, 198, 200, 201, 202, 203, 204, 205, 206, 207, 223, 230, 246, 247, 248, 249, 250, 251, 252, 253, 254, 262, 263, 265, 267, 268, 270, 271, 272, 273, 274], [0.0, 0.0, 0.0, 0.0, 0.0, 0.0, 0.0, 0.1875, 0.2063, 8.502e-10, 0.9612, 0.3637, 0.9721, 0.6749, 0.8981, 0.6586, 0.05756, 0.1763, 0.4986, 0.6089, 0.7226, 0.7193, 0.5765, 0.3969, 0.3607, 0.3889, 0.6977, 0.7045, 0.5936, 0.5866, 0.08596, 0.1006, 0.2415, 0.261, 0.5403, 0.5539, 0.6454, 0.6525, 0.7205, 0.7202, 0.6674, 0.6656, 0.453, 0.4455, 0.2073, 0.2078, 0.0, 0.0, 0.0, 0.0, 0.0, 0.0, 1.765e-08, 0.003726, 2.077e-14, 0.0, 0.0, 5.775e-05, 0.0, 0.0, 1.148e-07, 0.0, 0.007842, 3.211e-08, 8.93e-06, 9.712e-07, 0.0, 1.918e-10, 1.132e-12, 3.136e-07, 0.0001534, 1.463e-05, 8.781e-05, 1.204e-05, 0.6943, 0.8136, 0.9138, 0.9079, 0.8125, 0.6742, 0.8286, 0.9694, 0.9733, 0.9869, 0.9892, 0.9866, 0.9895, 0.9917, 0.4441, 0.6057, 0.6585, 0.488, 0.5014, 0.5542, 1.102e-08, 1.406e-06, 0.0, 0.0, 2.414e-06, 0.0, 0.9888, 0.9868, 0.9939, 0.9885, 0.9711, 0.992, 0.9952, 0.0, 0.02169, 4.845e-05, 8.128e-08, 2.248e-07, 0.0, 0.0, 0.009851, 0.0, 0.0]): _vg.add([_i], _w, 'REPLACE')
_vg = ob_body.vertex_groups.new(name='wing2.L')
for _i, _w in zip([49, 50, 53, 54, 55, 56, 58, 60, 61, 62, 63, 64, 65, 66, 67, 68, 69, 71, 72, 73, 74, 75, 76, 77, 78, 79, 80, 81, 82, 83, 84, 85, 86, 87, 88, 89, 90, 91, 92, 93, 94, 95, 96, 97, 98, 199, 200, 201, 202, 203, 204, 205, 252], [0.8125, 0.9755, 0.9828, 0.993, 0.0249, 0.6181, 0.2568, 0.06861, 0.9819, 0.9959, 0.9396, 0.8149, 0.472, 0.3447, 0.1731, 0.1141, 0.0366, 0.9834, 0.9835, 0.9963, 0.9895, 0.6203, 0.5899, 0.2168, 0.2049, 0.05128, 0.04934, 0.995, 0.9954, 0.9992, 0.9988, 0.9098, 0.8944, 0.7464, 0.726, 0.4239, 0.4082, 0.2961, 0.2867, 0.1352, 0.1296, 0.07515, 0.07386, 0.003308, 0.0009432, 0.9754, 0.5559, 0.3943, 0.3415, 0.512, 0.4986, 0.4458, 0.007531]): _vg.add([_i], _w, 'REPLACE')
_vg = ob_body.vertex_groups.new(name='head')
for _i, _w in zip([49, 144, 153, 155, 156, 157, 158, 160, 161, 162, 163, 164, 165, 166, 167, 168, 169, 170, 171, 172, 173, 174, 175, 176, 177, 179, 181, 182, 183, 184, 188, 189, 190, 191, 208, 209, 210, 211, 212, 213, 214, 215, 216, 217, 219, 221, 222, 223, 224, 228, 229, 230, 231], [0.0003594, 0.0, 0.0, 0.9973, 0.9946, 0.9955, 1.061e-06, 6.795e-08, 3.206e-14, 0.9905, 0.9773, 0.959, 4.227e-11, 0.9658, 0.8508, 0.8111, 0.9984, 0.9982, 0.9992, 0.9588, 0.9932, 9.744e-06, 3.406e-12, 0.8018, 0.9674, 7.652e-06, 1.104e-05, 5.856e-07, 8.182e-08, 5.11e-06, 0.01515, 5.184e-05, 0.0, 0.0009405, 0.9972, 0.9946, 0.9954, 0.9895, 0.9763, 0.9583, 1.098e-06, 0.9606, 0.846, 0.8074, 7.096e-05, 1.896e-05, 1.101e-05, 1.217e-07, 3.803e-08, 2.405e-06, 0.0001509, 0.001939, 0.009816]): _vg.add([_i], _w, 'REPLACE')
_vg = ob_body.vertex_groups.new(name='tail')
for _i, _w in zip([0, 1, 2, 3, 4, 5, 6, 7, 8, 9, 10, 11, 12, 13, 14, 15, 16, 17, 18, 19, 20, 21, 22, 23, 24, 25, 26, 27, 28, 29, 30, 31, 32, 33, 34, 35, 36, 37, 38, 39, 40, 41, 42, 43, 44, 45, 46, 47, 48, 51, 52, 55, 60, 67, 68, 69, 70, 79, 80, 93, 94, 95, 96, 97, 98, 99, 100, 103, 104, 112, 119, 120, 121, 122, 131, 132, 145, 146, 147, 148, 149, 150, 151, 152, 153, 154, 158, 159, 178, 180, 185, 206, 207, 218, 220, 225, 246, 247, 262, 263, 264, 265, 266, 267, 268, 269, 270, 271, 272, 273, 274], [0.7804, 0.9825, 0.7828, 0.9842, 0.7753, 0.9717, 0.9737, 0.7648, 0.8984, 0.7711, 0.8985, 0.8825, 0.8827, 0.7541, 0.8727, 0.8725, 0.7498, 0.9723, 0.9716, 0.744, 0.9554, 0.9548, 0.5082, 0.4692, 0.4707, 0.7804, 0.9823, 0.984, 0.7754, 0.9712, 0.9732, 0.7649, 0.8979, 0.7711, 0.898, 0.8818, 0.8821, 0.7542, 0.8723, 0.8722, 0.7499, 0.9721, 0.9715, 0.7442, 0.9552, 0.9546, 0.7417, 0.4724, 0.4739, 0.0003549, 0.1001, 0.0, 0.07277, 0.00464, 0.03619, 0.1021, 0.1461, 0.11, 0.1154, 0.02509, 0.02811, 0.06852, 0.06935, 0.1766, 0.1782, 0.2574, 0.2527, 0.002488, 0.101, 0.07322, 0.004953, 0.03697, 0.1028, 0.147, 0.1106, 0.116, 0.02554, 0.02858, 0.06894, 0.06978, 0.1775, 0.1791, 0.2589, 0.2541, 1.237e-05, 0.1017, 8.28e-13, 0.0, 0.0, 0.0, 0.0, 8.841e-10, 0.1014, 0.0, 2.098e-06, 0.0, 0.0, 0.1001, 0.5262, 0.5241, 0.9813, 0.6408, 0.6424, 0.5288, 0.7044, 0.5336, 0.96, 0.87, 0.871, 0.8838, 0.8951]): _vg.add([_i], _w, 'REPLACE')
_m = ob_body.modifiers.new('Armature', 'ARMATURE')
_m.object = ob_bird
_m.use_bone_envelopes = True
_m = ob_body.modifiers.new('Armature.001', 'ARMATURE')
_m.object = ob_bird

# ---- collection membership
col_collection_1.objects.link(ob_bird)
col_collection_1.objects.link(ob_body)

# ---- scene / render settings (as saved in the file)
scene.frame_start = 1; scene.frame_end = 10; scene.frame_set(4)
scene.render.engine = 'BLENDER_EEVEE_NEXT'
scene.render.resolution_percentage = 50
scene.render.dither_intensity = 0.0
scene.cycles.use_denoising = False
scene.cycles.samples = 128
scene.cycles.sampling_pattern = 'TABULATED_SOBOL'
scene.cycles.use_adaptive_sampling = False
scene.cycles.use_light_tree = False
scene.cycles.blur_glossy = 0.0
scene.cycles.sample_clamp_indirect = 0.0
scene.view_settings.view_transform = 'Standard'
bpy.context.view_layer.update()

# ---- added for rendering (the .blend has no active camera and no usable light): camera, sun
cam_auto = bpy.data.cameras.new('AutoCamera')
cam_auto.lens = 50.0
cam_auto.sensor_width = 36.0
cam_auto.clip_end = 1000.0
ob_auto_camera = bpy.data.objects.new('AutoCamera', cam_auto)
scene.collection.objects.link(ob_auto_camera)
ob_auto_camera.location = (17.1463, -21.7548, 13.8945)
ob_auto_camera.rotation_euler = (1.09748, -7.21219e-08, 0.694738)
scene.camera = ob_auto_camera
light_auto_sun = bpy.data.lights.new('AutoSun', 'SUN')
light_auto_sun.energy = 3.0
light_auto_sun.angle = 0.0523599
ob_auto_sun = bpy.data.objects.new('AutoSun', light_auto_sun)
scene.collection.objects.link(ob_auto_sun)
ob_auto_sun.rotation_euler = (0.872665, 0.174533, 0.523599)
bpy.context.view_layer.update()
